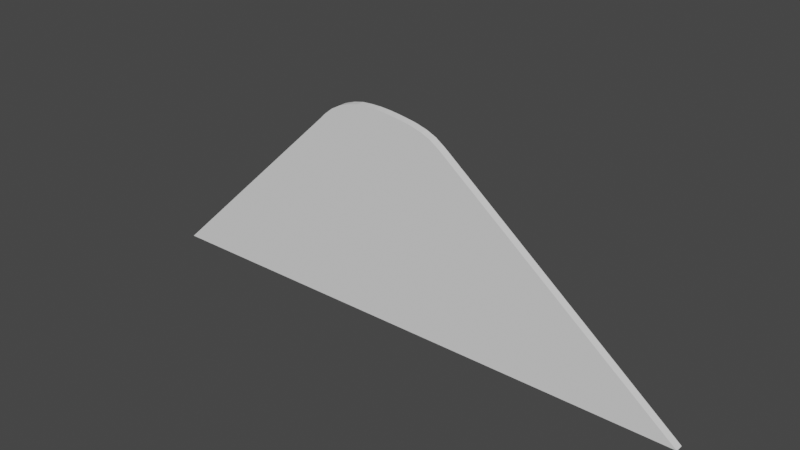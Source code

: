 # Source: hill2D.blend  (saved by Blender 3.4.6; exported with 4.5.12 LTS)
import bpy
from mathutils import Matrix  # noqa: F401  (used for matrix-valued properties, if any)

bpy.ops.wm.read_factory_settings(use_empty=True)
scene = bpy.context.scene
scene.name = 'Scene'

# ---- node groups
ng_auto_smooth = bpy.data.node_groups.new('Auto Smooth', 'GeometryNodeTree')
_s = ng_auto_smooth.interface.new_socket(name='Geometry', in_out='OUTPUT', socket_type='NodeSocketGeometry')
_s = ng_auto_smooth.interface.new_socket(name='Geometry', in_out='INPUT', socket_type='NodeSocketGeometry')
_s = ng_auto_smooth.interface.new_socket(name='Angle', in_out='INPUT', socket_type='NodeSocketFloat')
_s.subtype = 'ANGLE'
_s.min_value = 0.0
_s.max_value = 3.142
ng_auto_smooth.is_modifier = True
_N = ng_auto_smooth.nodes; _L = ng_auto_smooth.links
n0 = _N.new('NodeGroupOutput'); n0.name = 'Group Output'; n0.location = (480, -100)
n1 = _N.new('NodeGroupInput'); n1.name = 'Group Input'; n1.location = (-420, -300)
n2 = _N.new('NodeGroupInput'); n2.name = 'Group Input.001'; n2.location = (-60, -100)
n3 = _N.new('GeometryNodeSetShadeSmooth'); n3.name = 'Set Shade Smooth'; n3.location = (120, -100)
n3.domain = 'EDGE'
n4 = _N.new('GeometryNodeSetShadeSmooth'); n4.name = 'Set Shade Smooth.001'; n4.location = (300, -100)
n5 = _N.new('GeometryNodeInputMeshEdgeAngle'); n5.name = 'Edge Angle'; n5.location = (-420, -220)
n6 = _N.new('GeometryNodeInputEdgeSmooth'); n6.name = 'Is Edge Smooth'; n6.location = (-60, -160)
n7 = _N.new('GeometryNodeInputShadeSmooth'); n7.name = 'Is Face Smooth'; n7.location = (-240, -340)
n8 = _N.new('FunctionNodeBooleanMath'); n8.name = 'Boolean Math'; n8.location = (-60, -220)
n9 = _N.new('FunctionNodeCompare'); n9.name = 'Compare'; n9.location = (-240, -180)
n9.operation = 'LESS_EQUAL'
_L.new(n5.outputs[0], n9.inputs[0])
_L.new(n4.outputs[0], n0.inputs[0])
_L.new(n1.outputs[1], n9.inputs[1])
_L.new(n9.outputs[0], n8.inputs[0])
_L.new(n7.outputs[0], n8.inputs[1])
_L.new(n2.outputs[0], n3.inputs[0])
_L.new(n6.outputs[0], n3.inputs[1])
_L.new(n3.outputs[0], n4.inputs[0])
_L.new(n8.outputs[0], n3.inputs[2])
n0.is_active_output = True

# ---- world
world_world = bpy.data.worlds.new('World'); scene.world = world_world
world_world.use_nodes = True; world_world.node_tree.nodes.clear()
_N = world_world.node_tree.nodes; _L = world_world.node_tree.links
n0 = _N.new('ShaderNodeOutputWorld'); n0.name = 'World Output'; n0.location = (300, 300)
n1 = _N.new('ShaderNodeBackground'); n1.name = 'Background'; n1.location = (10, 300)
n1.inputs[0].default_value = (0.05088, 0.05088, 0.05088, 1.0)
_L.new(n1.outputs[0], n0.inputs[0])
n0.is_active_output = True
world_world.color = (0.05088, 0.05088, 0.05088)
world_world.use_sun_shadow = False
world_world.sun_shadow_jitter_overblur = 0.0

# ---- meshes
me_hillmesh = bpy.data.meshes.new('hillMesh')
me_hillmesh.from_pydata([(-6.664, 0.1, 0.0007381), (-6.485, 0.1, 0.1698), (-6.337, 0.1, 0.001513), (-6.086, 0.1, 0.00211), (-6.354, 0.1, 0.2942), (-6.227, 0.1, 0.414), (-6.086, 0.1, 0.2735), (-6.095, 0.1, 0.5383), (-5.835, 0.1, 0.002706), (-5.584, 0.1, 0.003303), (-5.835, 0.1, 0.2735), (-5.835, 0.1, 0.5247), (-5.584, 0.1, 0.2735), (-5.584, 0.1, 0.5247), (-5.969, 0.1, 0.6582), (-5.837, 0.1, 0.7824), (-5.71, 0.1, 0.9024), (-5.584, 0.1, 0.7758), (-5.614, 0.1, 0.9936), (-5.333, 0.1, 0.003899), (-5.081, 0.1, 0.004495), (-5.333, 0.1, 0.2735), (-5.333, 0.1, 0.5247), (-5.082, 0.1, 0.2735), (-5.082, 0.1, 0.5247), (-4.83, 0.1, 0.005092), (-4.579, 0.1, 0.005688), (-4.83, 0.1, 0.2735), (-4.83, 0.1, 0.5247), (-4.579, 0.1, 0.2735), (-4.579, 0.1, 0.5247), (-4.328, 0.1, 0.006285), (-4.077, 0.1, 0.006881), (-4.328, 0.1, 0.2735), (-4.328, 0.1, 0.5247), (-4.077, 0.1, 0.2735), (-4.077, 0.1, 0.5247), (-3.826, 0.1, 0.007477), (-3.575, 0.1, 0.008074), (-3.826, 0.1, 0.2735), (-3.826, 0.1, 0.5247), (-3.575, 0.1, 0.2735), (-3.575, 0.1, 0.5247), (-5.333, 0.1, 0.7758), (-5.449, 0.1, 1.149), (-5.082, 0.1, 0.7758), (-5.082, 0.1, 1.027), (-5.324, 0.1, 1.268), (-5.191, 0.1, 1.393), (-5.066, 0.1, 1.512), (-4.83, 0.1, 0.7758), (-4.83, 0.1, 1.027), (-4.579, 0.1, 0.7758), (-4.579, 0.1, 1.027), (-4.83, 0.1, 1.278), (-4.933, 0.1, 1.637), (-4.579, 0.1, 1.278), (-4.579, 0.1, 1.529), (-4.808, 0.1, 1.756), (-4.675, 0.1, 1.882), (-4.55, 0.1, 2.0), (-4.328, 0.1, 0.7758), (-4.328, 0.1, 1.027), (-4.077, 0.1, 0.7758), (-4.077, 0.1, 1.027), (-4.328, 0.1, 1.278), (-4.328, 0.1, 1.529), (-4.077, 0.1, 1.278), (-4.077, 0.1, 1.529), (-3.826, 0.1, 0.7758), (-3.826, 0.1, 1.027), (-3.575, 0.1, 0.7758), (-3.575, 0.1, 1.027), (-3.826, 0.1, 1.278), (-3.826, 0.1, 1.529), (-3.575, 0.1, 1.278), (-3.575, 0.1, 1.529), (-4.328, 0.1, 1.78), (-4.417, 0.1, 2.126), (-4.077, 0.1, 1.78), (-4.077, 0.1, 2.032), (-4.292, 0.1, 2.244), (-4.159, 0.1, 2.37), (-4.033, 0.1, 2.489), (-3.826, 0.1, 1.78), (-3.826, 0.1, 2.032), (-3.575, 0.1, 1.78), (-3.575, 0.1, 2.032), (-3.826, 0.1, 2.283), (-3.901, 0.1, 2.614), (-3.575, 0.1, 2.283), (-3.575, 0.1, 2.534), (-3.323, 0.1, 0.00867), (-3.072, 0.1, 0.009266), (-3.324, 0.1, 0.2735), (-3.324, 0.1, 0.5247), (-3.072, 0.1, 0.2735), (-3.072, 0.1, 0.5247), (-2.821, 0.1, 0.009862), (-2.57, 0.1, 0.01046), (-2.821, 0.1, 0.2735), (-2.821, 0.1, 0.5247), (-2.57, 0.1, 0.2735), (-2.57, 0.1, 0.5247), (-2.319, 0.1, 0.01105), (-2.068, 0.1, 0.01165), (-2.319, 0.1, 0.2735), (-2.319, 0.1, 0.5247), (-2.068, 0.1, 0.2735), (-2.068, 0.1, 0.5247), (-1.817, 0.1, 0.01225), (-1.565, 0.1, 0.01284), (-1.817, 0.1, 0.2735), (-1.817, 0.1, 0.5247), (-1.566, 0.1, 0.2735), (-1.566, 0.1, 0.5247), (-3.324, 0.1, 0.7758), (-3.324, 0.1, 1.027), (-3.072, 0.1, 0.7758), (-3.072, 0.1, 1.027), (-3.324, 0.1, 1.278), (-3.324, 0.1, 1.529), (-3.072, 0.1, 1.278), (-3.072, 0.1, 1.529), (-2.821, 0.1, 0.7758), (-2.821, 0.1, 1.027), (-2.57, 0.1, 0.7758), (-2.57, 0.1, 1.027), (-2.821, 0.1, 1.278), (-2.821, 0.1, 1.529), (-2.57, 0.1, 1.278), (-2.57, 0.1, 1.529), (-3.324, 0.1, 1.78), (-3.324, 0.1, 2.032), (-3.072, 0.1, 1.78), (-3.072, 0.1, 2.032), (-3.324, 0.1, 2.283), (-3.324, 0.1, 2.534), (-3.072, 0.1, 2.283), (-3.072, 0.1, 2.534), (-2.821, 0.1, 1.78), (-2.821, 0.1, 2.032), (-2.57, 0.1, 1.78), (-2.57, 0.1, 2.032), (-2.821, 0.1, 2.283), (-2.821, 0.1, 2.534), (-2.57, 0.1, 2.283), (-2.57, 0.1, 2.534), (-2.319, 0.1, 0.7758), (-2.319, 0.1, 1.027), (-2.068, 0.1, 0.7758), (-2.068, 0.1, 1.027), (-2.319, 0.1, 1.278), (-2.319, 0.1, 1.529), (-2.068, 0.1, 1.278), (-2.068, 0.1, 1.529), (-1.817, 0.1, 0.7758), (-1.817, 0.1, 1.027), (-1.566, 0.1, 0.7758), (-1.566, 0.1, 1.027), (-1.817, 0.1, 1.278), (-1.817, 0.1, 1.529), (-1.566, 0.1, 1.278), (-1.566, 0.1, 1.529), (-2.319, 0.1, 1.78), (-2.319, 0.1, 2.032), (-2.068, 0.1, 1.78), (-2.068, 0.1, 2.032), (-2.319, 0.1, 2.283), (-2.319, 0.1, 2.534), (-2.068, 0.1, 2.283), (-2.068, 0.1, 2.534), (-1.817, 0.1, 1.78), (-1.817, 0.1, 2.032), (-1.566, 0.1, 1.78), (-1.566, 0.1, 2.032), (-1.817, 0.1, 2.283), (-1.817, 0.1, 2.534), (-1.566, 0.1, 2.283), (-1.566, 0.1, 2.534), (-1.314, 0.1, 0.01344), (-1.063, 0.1, 0.01404), (-1.314, 0.1, 0.2735), (-1.314, 0.1, 0.5247), (-1.063, 0.1, 0.2735), (-1.063, 0.1, 0.5247), (-0.812, 0.1, 0.01463), (-0.5608, 0.1, 0.01523), (-0.8121, 0.1, 0.2735), (-0.8121, 0.1, 0.5247), (-0.561, 0.1, 0.2735), (-0.561, 0.1, 0.5247), (-0.3097, 0.1, 0.01583), (-0.05856, 0.1, 0.01642), (-0.3099, 0.1, 0.2735), (-0.3099, 0.1, 0.5247), (-0.05872, 0.1, 0.2735), (-0.05872, 0.1, 0.5247), (0.1926, 0.1, 0.01702), (0.4437, 0.1, 0.01762), (0.1924, 0.1, 0.2735), (0.1924, 0.1, 0.5247), (0.4436, 0.1, 0.2735), (0.4436, 0.1, 0.5247), (-1.314, 0.1, 0.7758), (-1.314, 0.1, 1.027), (-1.063, 0.1, 0.7758), (-1.063, 0.1, 1.027), (-1.314, 0.1, 1.278), (-1.314, 0.1, 1.529), (-1.063, 0.1, 1.278), (-1.063, 0.1, 1.529), (-0.8121, 0.1, 0.7758), (-0.8121, 0.1, 1.027), (-0.561, 0.1, 0.7758), (-0.561, 0.1, 1.027), (-0.8121, 0.1, 1.278), (-0.8121, 0.1, 1.529), (-0.561, 0.1, 1.278), (-0.561, 0.1, 1.529), (-1.314, 0.1, 1.78), (-1.314, 0.1, 2.032), (-1.063, 0.1, 1.78), (-1.063, 0.1, 2.032), (-1.314, 0.1, 2.283), (-1.314, 0.1, 2.534), (-1.063, 0.1, 2.283), (-1.063, 0.1, 2.534), (-0.8121, 0.1, 1.78), (-0.8121, 0.1, 2.032), (-0.561, 0.1, 1.78), (-0.561, 0.1, 2.032), (-0.8121, 0.1, 2.283), (-0.8121, 0.1, 2.534), (-0.561, 0.1, 2.283), (-0.561, 0.1, 2.534), (-0.3099, 0.1, 0.7758), (-0.3099, 0.1, 1.027), (-0.05872, 0.1, 0.7758), (-0.05872, 0.1, 1.027), (-0.3099, 0.1, 1.278), (-0.3099, 0.1, 1.529), (-0.05872, 0.1, 1.278), (-0.05872, 0.1, 1.529), (0.1924, 0.1, 0.7758), (0.1924, 0.1, 1.027), (0.4436, 0.1, 0.7758), (0.4436, 0.1, 1.027), (0.1924, 0.1, 1.278), (0.1924, 0.1, 1.529), (0.4436, 0.1, 1.278), (0.4436, 0.1, 1.529), (-0.3099, 0.1, 1.78), (-0.3099, 0.1, 2.032), (-0.05872, 0.1, 1.78), (-0.05872, 0.1, 2.032), (-0.3099, 0.1, 2.283), (-0.3099, 0.1, 2.534), (-0.05872, 0.1, 2.283), (-0.05872, 0.1, 2.534), (0.1924, 0.1, 1.78), (0.1924, 0.1, 2.032), (0.4436, 0.1, 1.78), (0.4436, 0.1, 2.032), (0.1924, 0.1, 2.283), (0.1924, 0.1, 2.534), (0.4436, 0.1, 2.283), (0.4436, 0.1, 2.534), (-6.664, -0.09999, 0.0007381), (-6.485, -0.09999, 0.1698), (-6.337, -0.09999, 0.001513), (-6.086, -0.09999, 0.00211), (-6.354, -0.09999, 0.2942), (-6.227, -0.09999, 0.414), (-6.086, -0.09999, 0.2735), (-6.095, -0.09999, 0.5383), (-5.835, -0.09999, 0.002706), (-5.584, -0.09999, 0.003303), (-5.835, -0.09999, 0.2735), (-5.835, -0.09999, 0.5247), (-5.584, -0.09999, 0.2735), (-5.584, -0.09999, 0.5247), (-5.969, -0.09999, 0.6582), (-5.837, -0.09999, 0.7824), (-5.71, -0.09999, 0.9024), (-5.584, -0.09999, 0.7758), (-5.614, -0.09999, 0.9936), (-5.333, -0.09999, 0.003899), (-5.081, -0.09999, 0.004495), (-5.333, -0.09999, 0.2735), (-5.333, -0.09999, 0.5247), (-5.082, -0.09999, 0.2735), (-5.082, -0.09999, 0.5247), (-4.83, -0.09999, 0.005092), (-4.579, -0.09999, 0.005688), (-4.83, -0.09999, 0.2735), (-4.83, -0.09999, 0.5247), (-4.579, -0.09999, 0.2735), (-4.579, -0.09999, 0.5247), (-4.328, -0.09999, 0.006285), (-4.077, -0.09999, 0.006881), (-4.328, -0.09999, 0.2735), (-4.328, -0.09999, 0.5247), (-4.077, -0.09999, 0.2735), (-4.077, -0.09999, 0.5247), (-3.826, -0.09999, 0.007477), (-3.575, -0.09999, 0.008074), (-3.826, -0.09999, 0.2735), (-3.826, -0.09999, 0.5247), (-3.575, -0.09999, 0.2735), (-3.575, -0.09999, 0.5247), (-5.333, -0.09999, 0.7758), (-5.449, -0.09999, 1.149), (-5.082, -0.09999, 0.7758), (-5.082, -0.09999, 1.027), (-5.324, -0.09999, 1.268), (-5.191, -0.09999, 1.393), (-5.066, -0.09999, 1.512), (-4.83, -0.09999, 0.7758), (-4.83, -0.09999, 1.027), (-4.579, -0.09999, 0.7758), (-4.579, -0.09999, 1.027), (-4.83, -0.09999, 1.278), (-4.933, -0.09999, 1.637), (-4.579, -0.09999, 1.278), (-4.579, -0.09999, 1.529), (-4.808, -0.09999, 1.756), (-4.675, -0.09999, 1.882), (-4.55, -0.09999, 2.0), (-4.328, -0.09999, 0.7758), (-4.328, -0.09999, 1.027), (-4.077, -0.09999, 0.7758), (-4.077, -0.09999, 1.027), (-4.328, -0.09999, 1.278), (-4.328, -0.09999, 1.529), (-4.077, -0.09999, 1.278), (-4.077, -0.09999, 1.529), (-3.826, -0.09999, 0.7758), (-3.826, -0.09999, 1.027), (-3.575, -0.09999, 0.7758), (-3.575, -0.09999, 1.027), (-3.826, -0.09999, 1.278), (-3.826, -0.09999, 1.529), (-3.575, -0.09999, 1.278), (-3.575, -0.09999, 1.529), (-4.328, -0.09999, 1.78), (-4.417, -0.09999, 2.126), (-4.077, -0.09999, 1.78), (-4.077, -0.09999, 2.032), (-4.292, -0.09999, 2.244), (-4.159, -0.09999, 2.37), (-4.033, -0.09999, 2.489), (-3.826, -0.09999, 1.78), (-3.826, -0.09999, 2.032), (-3.575, -0.09999, 1.78), (-3.575, -0.09999, 2.032), (-3.826, -0.09999, 2.283), (-3.901, -0.09999, 2.614), (-3.575, -0.09999, 2.283), (-3.575, -0.09999, 2.534), (-3.323, -0.09999, 0.00867), (-3.072, -0.09999, 0.009266), (-3.324, -0.09999, 0.2735), (-3.324, -0.09999, 0.5247), (-3.072, -0.09999, 0.2735), (-3.072, -0.09999, 0.5247), (-2.821, -0.09999, 0.009862), (-2.57, -0.09999, 0.01046), (-2.821, -0.09999, 0.2735), (-2.821, -0.09999, 0.5247), (-2.57, -0.09999, 0.2735), (-2.57, -0.09999, 0.5247), (-2.319, -0.09999, 0.01105), (-2.068, -0.09999, 0.01165), (-2.319, -0.09999, 0.2735), (-2.319, -0.09999, 0.5247), (-2.068, -0.09999, 0.2735), (-2.068, -0.09999, 0.5247), (-1.817, -0.09999, 0.01225), (-1.565, -0.09999, 0.01284), (-1.817, -0.09999, 0.2735), (-1.817, -0.09999, 0.5247), (-1.566, -0.09999, 0.2735), (-1.566, -0.09999, 0.5247), (-3.324, -0.09999, 0.7758), (-3.324, -0.09999, 1.027), (-3.072, -0.09999, 0.7758), (-3.072, -0.09999, 1.027), (-3.324, -0.09999, 1.278), (-3.324, -0.09999, 1.529), (-3.072, -0.09999, 1.278), (-3.072, -0.09999, 1.529), (-2.821, -0.09999, 0.7758), (-2.821, -0.09999, 1.027), (-2.57, -0.09999, 0.7758), (-2.57, -0.09999, 1.027), (-2.821, -0.09999, 1.278), (-2.821, -0.09999, 1.529), (-2.57, -0.09999, 1.278), (-2.57, -0.09999, 1.529), (-3.324, -0.09999, 1.78), (-3.324, -0.09999, 2.032), (-3.072, -0.09999, 1.78), (-3.072, -0.09999, 2.032), (-3.324, -0.09999, 2.283), (-3.324, -0.09999, 2.534), (-3.072, -0.09999, 2.283), (-3.072, -0.09999, 2.534), (-2.821, -0.09999, 1.78), (-2.821, -0.09999, 2.032), (-2.57, -0.09999, 1.78), (-2.57, -0.09999, 2.032), (-2.821, -0.09999, 2.283), (-2.821, -0.09999, 2.534), (-2.57, -0.09999, 2.283), (-2.57, -0.09999, 2.534), (-2.319, -0.09999, 0.7758), (-2.319, -0.09999, 1.027), (-2.068, -0.09999, 0.7758), (-2.068, -0.09999, 1.027), (-2.319, -0.09999, 1.278), (-2.319, -0.09999, 1.529), (-2.068, -0.09999, 1.278), (-2.068, -0.09999, 1.529), (-1.817, -0.09999, 0.7758), (-1.817, -0.09999, 1.027), (-1.566, -0.09999, 0.7758), (-1.566, -0.09999, 1.027), (-1.817, -0.09999, 1.278), (-1.817, -0.09999, 1.529), (-1.566, -0.09999, 1.278), (-1.566, -0.09999, 1.529), (-2.319, -0.09999, 1.78), (-2.319, -0.09999, 2.032), (-2.068, -0.09999, 1.78), (-2.068, -0.09999, 2.032), (-2.319, -0.09999, 2.283), (-2.319, -0.09999, 2.534), (-2.068, -0.09999, 2.283), (-2.068, -0.09999, 2.534), (-1.817, -0.09999, 1.78), (-1.817, -0.09999, 2.032), (-1.566, -0.09999, 1.78), (-1.566, -0.09999, 2.032), (-1.817, -0.09999, 2.283), (-1.817, -0.09999, 2.534), (-1.566, -0.09999, 2.283), (-1.566, -0.09999, 2.534), (-1.314, -0.09999, 0.01344), (-1.063, -0.09999, 0.01404), (-1.314, -0.09999, 0.2735), (-1.314, -0.09999, 0.5247), (-1.063, -0.09999, 0.2735), (-1.063, -0.09999, 0.5247), (-0.812, -0.09999, 0.01463), (-0.5608, -0.09999, 0.01523), (-0.8121, -0.09999, 0.2735), (-0.8121, -0.09999, 0.5247), (-0.561, -0.09999, 0.2735), (-0.561, -0.09999, 0.5247), (-0.3097, -0.09999, 0.01583), (-0.05856, -0.09999, 0.01642), (-0.3099, -0.09999, 0.2735), (-0.3099, -0.09999, 0.5247), (-0.05872, -0.09999, 0.2735), (-0.05872, -0.09999, 0.5247), (0.1926, -0.09999, 0.01702), (0.4437, -0.09999, 0.01762), (0.1924, -0.09999, 0.2735), (0.1924, -0.09999, 0.5247), (0.4436, -0.09999, 0.2735), (0.4436, -0.09999, 0.5247), (-1.314, -0.09999, 0.7758), (-1.314, -0.09999, 1.027), (-1.063, -0.09999, 0.7758), (-1.063, -0.09999, 1.027), (-1.314, -0.09999, 1.278), (-1.314, -0.09999, 1.529), (-1.063, -0.09999, 1.278), (-1.063, -0.09999, 1.529), (-0.8121, -0.09999, 0.7758), (-0.8121, -0.09999, 1.027), (-0.561, -0.09999, 0.7758), (-0.561, -0.09999, 1.027), (-0.8121, -0.09999, 1.278), (-0.8121, -0.09999, 1.529), (-0.561, -0.09999, 1.278), (-0.561, -0.09999, 1.529), (-1.314, -0.09999, 1.78), (-1.314, -0.09999, 2.032), (-1.063, -0.09999, 1.78), (-1.063, -0.09999, 2.032), (-1.314, -0.09999, 2.283), (-1.314, -0.09999, 2.534), (-1.063, -0.09999, 2.283), (-1.063, -0.09999, 2.534), (-0.8121, -0.09999, 1.78), (-0.8121, -0.09999, 2.032), (-0.561, -0.09999, 1.78), (-0.561, -0.09999, 2.032), (-0.8121, -0.09999, 2.283), (-0.8121, -0.09999, 2.534), (-0.561, -0.09999, 2.283), (-0.561, -0.09999, 2.534), (-0.3099, -0.09999, 0.7758), (-0.3099, -0.09999, 1.027), (-0.05872, -0.09999, 0.7758), (-0.05872, -0.09999, 1.027), (-0.3099, -0.09999, 1.278), (-0.3099, -0.09999, 1.529), (-0.05872, -0.09999, 1.278), (-0.05872, -0.09999, 1.529), (0.1924, -0.09999, 0.7758), (0.1924, -0.09999, 1.027), (0.4436, -0.09999, 0.7758), (0.4436, -0.09999, 1.027), (0.1924, -0.09999, 1.278), (0.1924, -0.09999, 1.529), (0.4436, -0.09999, 1.278), (0.4436, -0.09999, 1.529), (-0.3099, -0.09999, 1.78), (-0.3099, -0.09999, 2.032), (-0.05872, -0.09999, 1.78), (-0.05872, -0.09999, 2.032), (-0.3099, -0.09999, 2.283), (-0.3099, -0.09999, 2.534), (-0.05872, -0.09999, 2.283), (-0.05872, -0.09999, 2.534), (0.1924, -0.09999, 1.78), (0.1924, -0.09999, 2.032), (0.4436, -0.09999, 1.78), (0.4436, -0.09999, 2.032), (0.1924, -0.09999, 2.283), (0.1924, -0.09999, 2.534), (0.4436, -0.09999, 2.283), (0.4436, -0.09999, 2.534), (-3.775, 0.1, 2.733), (-3.643, 0.1, 2.858), (-3.517, 0.1, 2.977), (-3.324, 0.1, 2.785), (-3.385, 0.1, 3.102), (-3.072, 0.1, 2.785), (-3.072, 0.1, 3.036), (-3.259, 0.1, 3.221), (-3.127, 0.1, 3.346), (-3.001, 0.1, 3.465), (-2.821, 0.1, 2.785), (-2.821, 0.1, 3.036), (-2.57, 0.1, 2.785), (-2.57, 0.1, 3.036), (-2.821, 0.1, 3.287), (-2.869, 0.1, 3.59), (-2.57, 0.1, 3.287), (-2.57, 0.1, 3.538), (-2.742, 0.1, 3.71), (-2.61, 0.1, 3.834), (-2.484, 0.1, 3.954), (-2.319, 0.1, 2.785), (-2.319, 0.1, 3.036), (-2.068, 0.1, 2.785), (-2.068, 0.1, 3.036), (-2.319, 0.1, 3.287), (-2.319, 0.1, 3.538), (-2.068, 0.1, 3.287), (-2.068, 0.1, 3.538), (-1.817, 0.1, 2.785), (-1.817, 0.1, 3.036), (-1.566, 0.1, 2.785), (-1.566, 0.1, 3.036), (-1.817, 0.1, 3.287), (-1.817, 0.1, 3.538), (-1.566, 0.1, 3.287), (-1.566, 0.1, 3.538), (-2.319, 0.1, 3.789), (-2.352, 0.1, 4.079), (-2.068, 0.1, 3.789), (-2.068, 0.1, 4.041), (-2.226, 0.1, 4.198), (-2.094, 0.1, 4.323), (-1.968, 0.1, 4.442), (-1.817, 0.1, 3.789), (-1.817, 0.1, 4.041), (-1.566, 0.1, 3.789), (-1.566, 0.1, 4.041), (-1.817, 0.1, 4.292), (-1.836, 0.1, 4.567), (-1.566, 0.1, 4.292), (-1.566, 0.1, 4.543), (-1.709, 0.1, 4.686), (-1.58, 0.1, 4.818), (-1.448, 0.1, 4.927), (-1.314, 0.1, 2.785), (-1.314, 0.1, 3.036), (-1.063, 0.1, 2.785), (-1.063, 0.1, 3.036), (-1.314, 0.1, 3.287), (-1.314, 0.1, 3.538), (-1.063, 0.1, 3.287), (-1.063, 0.1, 3.538), (-0.8121, 0.1, 2.785), (-0.8121, 0.1, 3.036), (-0.561, 0.1, 2.785), (-0.561, 0.1, 3.036), (-0.8121, 0.1, 3.287), (-0.8121, 0.1, 3.538), (-0.561, 0.1, 3.287), (-0.561, 0.1, 3.538), (-1.314, 0.1, 3.789), (-1.314, 0.1, 4.041), (-1.063, 0.1, 3.789), (-1.063, 0.1, 4.041), (-1.314, 0.1, 4.292), (-1.314, 0.1, 4.543), (-1.063, 0.1, 4.292), (-1.063, 0.1, 4.543), (-0.8121, 0.1, 3.789), (-0.8121, 0.1, 4.041), (-0.561, 0.1, 3.789), (-0.561, 0.1, 4.041), (-0.8121, 0.1, 4.292), (-0.8121, 0.1, 4.543), (-0.561, 0.1, 4.292), (-0.561, 0.1, 4.543), (-0.3099, 0.1, 2.785), (-0.3099, 0.1, 3.036), (-0.05872, 0.1, 2.785), (-0.05872, 0.1, 3.036), (-0.3099, 0.1, 3.287), (-0.3099, 0.1, 3.538), (-0.05872, 0.1, 3.287), (-0.05872, 0.1, 3.538), (0.1924, 0.1, 2.785), (0.1924, 0.1, 3.036), (0.4436, 0.1, 2.785), (0.4436, 0.1, 3.036), (0.1924, 0.1, 3.287), (0.1924, 0.1, 3.538), (0.4436, 0.1, 3.287), (0.4436, 0.1, 3.538), (-0.3099, 0.1, 3.789), (-0.3099, 0.1, 4.041), (-0.05872, 0.1, 3.789), (-0.05872, 0.1, 4.041), (-0.3099, 0.1, 4.292), (-0.3099, 0.1, 4.543), (-0.05872, 0.1, 4.292), (-0.05872, 0.1, 4.543), (0.1924, 0.1, 3.789), (0.1924, 0.1, 4.041), (0.4436, 0.1, 3.789), (0.4436, 0.1, 4.041), (0.1924, 0.1, 4.292), (0.1924, 0.1, 4.543), (0.4436, 0.1, 4.292), (0.4436, 0.1, 4.543), (-1.314, 0.1, 4.794), (-1.342, 0.1, 5.011), (-1.063, 0.1, 4.794), (-1.099, 0.1, 5.147), (-0.9736, 0.1, 5.193), (-0.8121, 0.1, 4.794), (-0.8121, 0.1, 5.045), (-0.561, 0.1, 4.794), (-0.561, 0.1, 5.045), (-0.8242, 0.1, 5.244), (-0.5716, 0.1, 5.3), (-0.3099, 0.1, 4.794), (-0.3099, 0.1, 5.045), (-0.05872, 0.1, 4.794), (-0.05872, 0.1, 5.045), (-0.3116, 0.1, 5.316), (-0.05575, 0.1, 5.317), (0.1924, 0.1, 4.794), (0.1924, 0.1, 5.045), (0.4436, 0.1, 4.794), (0.4436, 0.1, 5.045), (0.1984, 0.1, 5.3), (0.4502, 0.1, 5.271), (-3.775, -0.09999, 2.733), (-3.643, -0.09999, 2.858), (-3.517, -0.09999, 2.977), (-3.324, -0.09999, 2.785), (-3.385, -0.09999, 3.102), (-3.072, -0.09999, 2.785), (-3.072, -0.09999, 3.036), (-3.259, -0.09999, 3.221), (-3.127, -0.09999, 3.346), (-3.001, -0.09999, 3.465), (-2.821, -0.09999, 2.785), (-2.821, -0.09999, 3.036), (-2.57, -0.09999, 2.785), (-2.57, -0.09999, 3.036), (-2.821, -0.09999, 3.287), (-2.869, -0.09999, 3.59), (-2.57, -0.09999, 3.287), (-2.57, -0.09999, 3.538), (-2.742, -0.09999, 3.71), (-2.61, -0.09999, 3.834), (-2.484, -0.09999, 3.954), (-2.319, -0.09999, 2.785), (-2.319, -0.09999, 3.036), (-2.068, -0.09999, 2.785), (-2.068, -0.09999, 3.036), (-2.319, -0.09999, 3.287), (-2.319, -0.09999, 3.538), (-2.068, -0.09999, 3.287), (-2.068, -0.09999, 3.538), (-1.817, -0.09999, 2.785), (-1.817, -0.09999, 3.036), (-1.566, -0.09999, 2.785), (-1.566, -0.09999, 3.036), (-1.817, -0.09999, 3.287), (-1.817, -0.09999, 3.538), (-1.566, -0.09999, 3.287), (-1.566, -0.09999, 3.538), (-2.319, -0.09999, 3.789), (-2.352, -0.09999, 4.079), (-2.068, -0.09999, 3.789), (-2.068, -0.09999, 4.041), (-2.226, -0.09999, 4.198), (-2.094, -0.09999, 4.323), (-1.968, -0.09999, 4.442), (-1.817, -0.09999, 3.789), (-1.817, -0.09999, 4.041), (-1.566, -0.09999, 3.789), (-1.566, -0.09999, 4.041), (-1.817, -0.09999, 4.292), (-1.836, -0.09999, 4.567), (-1.566, -0.09999, 4.292), (-1.566, -0.09999, 4.543), (-1.709, -0.09999, 4.686), (-1.58, -0.09999, 4.818), (-1.448, -0.09999, 4.927), (-1.314, -0.09999, 2.785), (-1.314, -0.09999, 3.036), (-1.063, -0.09999, 2.785), (-1.063, -0.09999, 3.036), (-1.314, -0.09999, 3.287), (-1.314, -0.09999, 3.538), (-1.063, -0.09999, 3.287), (-1.063, -0.09999, 3.538), (-0.8121, -0.09999, 2.785), (-0.8121, -0.09999, 3.036), (-0.561, -0.09999, 2.785), (-0.561, -0.09999, 3.036), (-0.8121, -0.09999, 3.287), (-0.8121, -0.09999, 3.538), (-0.561, -0.09999, 3.287), (-0.561, -0.09999, 3.538), (-1.314, -0.09999, 3.789), (-1.314, -0.09999, 4.041), (-1.063, -0.09999, 3.789), (-1.063, -0.09999, 4.041), (-1.314, -0.09999, 4.292), (-1.314, -0.09999, 4.543), (-1.063, -0.09999, 4.292), (-1.063, -0.09999, 4.543), (-0.8121, -0.09999, 3.789), (-0.8121, -0.09999, 4.041), (-0.561, -0.09999, 3.789), (-0.561, -0.09999, 4.041), (-0.8121, -0.09999, 4.292), (-0.8121, -0.09999, 4.543), (-0.561, -0.09999, 4.292), (-0.561, -0.09999, 4.543), (-0.3099, -0.09999, 2.785), (-0.3099, -0.09999, 3.036), (-0.05872, -0.09999, 2.785), (-0.05872, -0.09999, 3.036), (-0.3099, -0.09999, 3.287), (-0.3099, -0.09999, 3.538), (-0.05872, -0.09999, 3.287), (-0.05872, -0.09999, 3.538), (0.1924, -0.09999, 2.785), (0.1924, -0.09999, 3.036), (0.4436, -0.09999, 2.785), (0.4436, -0.09999, 3.036), (0.1924, -0.09999, 3.287), (0.1924, -0.09999, 3.538), (0.4436, -0.09999, 3.287), (0.4436, -0.09999, 3.538), (-0.3099, -0.09999, 3.789), (-0.3099, -0.09999, 4.041), (-0.05872, -0.09999, 3.789), (-0.05872, -0.09999, 4.041), (-0.3099, -0.09999, 4.292), (-0.3099, -0.09999, 4.543), (-0.05872, -0.09999, 4.292), (-0.05872, -0.09999, 4.543), (0.1924, -0.09999, 3.789), (0.1924, -0.09999, 4.041), (0.4436, -0.09999, 3.789), (0.4436, -0.09999, 4.041), (0.1924, -0.09999, 4.292), (0.1924, -0.09999, 4.543), (0.4436, -0.09999, 4.292), (0.4436, -0.09999, 4.543), (-1.314, -0.09999, 4.794), (-1.342, -0.09999, 5.011), (-1.063, -0.09999, 4.794), (-1.099, -0.09999, 5.147), (-0.9736, -0.09999, 5.193), (-0.8121, -0.09999, 4.794), (-0.8121, -0.09999, 5.045), (-0.561, -0.09999, 4.794), (-0.561, -0.09999, 5.045), (-0.8242, -0.09999, 5.244), (-0.5716, -0.09999, 5.3), (-0.3099, -0.09999, 4.794), (-0.3099, -0.09999, 5.045), (-0.05872, -0.09999, 4.794), (-0.05872, -0.09999, 5.045), (-0.3116, -0.09999, 5.316), (-0.05575, -0.09999, 5.317), (0.1924, -0.09999, 4.794), (0.1924, -0.09999, 5.045), (0.4436, -0.09999, 4.794), (0.4436, -0.09999, 5.045), (0.1984, -0.09999, 5.3), (0.4502, -0.09999, 5.271), (0.6949, 0.1, 0.01821), (0.946, 0.1, 0.01881), (0.6947, 0.1, 0.2735), (0.6947, 0.1, 0.5247), (0.9459, 0.1, 0.2735), (0.9459, 0.1, 0.5247), (1.197, 0.1, 0.0194), (1.448, 0.1, 0.02), (1.197, 0.1, 0.2735), (1.197, 0.1, 0.5247), (1.448, 0.1, 0.2735), (1.448, 0.1, 0.5247), (1.699, 0.1, 0.0206), (1.951, 0.1, 0.02119), (1.699, 0.1, 0.2735), (1.699, 0.1, 0.5247), (1.95, 0.1, 0.2735), (1.95, 0.1, 0.5247), (2.202, 0.1, 0.02179), (2.453, 0.1, 0.02239), (2.202, 0.1, 0.2735), (2.202, 0.1, 0.5247), (2.453, 0.1, 0.2735), (2.453, 0.1, 0.5247), (0.6947, 0.1, 0.7758), (0.6947, 0.1, 1.027), (0.9459, 0.1, 0.7758), (0.9459, 0.1, 1.027), (0.6947, 0.1, 1.278), (0.6947, 0.1, 1.529), (0.9459, 0.1, 1.278), (0.9459, 0.1, 1.529), (1.197, 0.1, 0.7758), (1.197, 0.1, 1.027), (1.448, 0.1, 0.7758), (1.448, 0.1, 1.027), (1.197, 0.1, 1.278), (1.197, 0.1, 1.529), (1.448, 0.1, 1.278), (1.448, 0.1, 1.529), (0.6947, 0.1, 1.78), (0.6947, 0.1, 2.032), (0.9459, 0.1, 1.78), (0.9459, 0.1, 2.032), (0.6947, 0.1, 2.283), (0.6947, 0.1, 2.534), (0.9459, 0.1, 2.283), (0.9459, 0.1, 2.534), (1.197, 0.1, 1.78), (1.197, 0.1, 2.032), (1.448, 0.1, 1.78), (1.448, 0.1, 2.032), (1.197, 0.1, 2.283), (1.197, 0.1, 2.534), (1.448, 0.1, 2.283), (1.448, 0.1, 2.534), (1.699, 0.1, 0.7758), (1.699, 0.1, 1.027), (1.95, 0.1, 0.7758), (1.95, 0.1, 1.027), (1.699, 0.1, 1.278), (1.699, 0.1, 1.529), (1.95, 0.1, 1.278), (1.95, 0.1, 1.529), (2.202, 0.1, 0.7758), (2.202, 0.1, 1.027), (2.453, 0.1, 0.7758), (2.453, 0.1, 1.027), (2.202, 0.1, 1.278), (2.202, 0.1, 1.529), (2.453, 0.1, 1.278), (2.453, 0.1, 1.529), (1.699, 0.1, 1.78), (1.699, 0.1, 2.032), (1.95, 0.1, 1.78), (1.95, 0.1, 2.032), (1.699, 0.1, 2.283), (1.699, 0.1, 2.534), (1.95, 0.1, 2.283), (1.95, 0.1, 2.534), (2.202, 0.1, 1.78), (2.202, 0.1, 2.032), (2.453, 0.1, 1.78), (2.453, 0.1, 2.032), (2.202, 0.1, 2.283), (2.202, 0.1, 2.534), (2.453, 0.1, 2.283), (2.453, 0.1, 2.534), (2.704, 0.1, 0.02298), (2.955, 0.1, 0.02358), (2.704, 0.1, 0.2735), (2.704, 0.1, 0.5247), (2.955, 0.1, 0.2735), (2.955, 0.1, 0.5247), (3.206, 0.1, 0.02418), (3.457, 0.1, 0.02477), (3.206, 0.1, 0.2735), (3.206, 0.1, 0.5247), (3.457, 0.1, 0.2735), (3.457, 0.1, 0.5247), (3.709, 0.1, 0.02537), (3.96, 0.1, 0.02596), (3.708, 0.1, 0.2735), (3.708, 0.1, 0.5247), (3.96, 0.1, 0.2735), (3.96, 0.1, 0.5247), (4.211, 0.1, 0.02656), (4.462, 0.1, 0.02716), (4.211, 0.1, 0.2735), (4.211, 0.1, 0.5247), (4.462, 0.1, 0.2735), (4.462, 0.1, 0.5247), (2.704, 0.1, 0.7758), (2.704, 0.1, 1.027), (2.955, 0.1, 0.7758), (2.955, 0.1, 1.027), (2.704, 0.1, 1.278), (2.704, 0.1, 1.529), (2.955, 0.1, 1.278), (2.955, 0.1, 1.529), (3.206, 0.1, 0.7758), (3.206, 0.1, 1.027), (3.457, 0.1, 0.7758), (3.457, 0.1, 1.027), (3.206, 0.1, 1.278), (3.206, 0.1, 1.529), (3.457, 0.1, 1.278), (3.457, 0.1, 1.529), (2.704, 0.1, 1.78), (2.704, 0.1, 2.032), (2.955, 0.1, 1.78), (2.955, 0.1, 2.032), (2.704, 0.1, 2.283), (2.704, 0.1, 2.534), (2.955, 0.1, 2.283), (2.955, 0.1, 2.534), (3.206, 0.1, 1.78), (3.206, 0.1, 2.032), (3.457, 0.1, 1.78), (3.457, 0.1, 2.032), (3.206, 0.1, 2.283), (3.206, 0.1, 2.534), (3.457, 0.1, 2.283), (3.457, 0.1, 2.534), (3.708, 0.1, 0.7758), (3.708, 0.1, 1.027), (3.96, 0.1, 0.7758), (3.96, 0.1, 1.027), (3.708, 0.1, 1.278), (3.708, 0.1, 1.529), (3.96, 0.1, 1.278), (3.96, 0.1, 1.529), (4.211, 0.1, 0.7758), (4.211, 0.1, 1.027), (4.462, 0.1, 0.7758), (4.462, 0.1, 1.027), (4.211, 0.1, 1.278), (4.211, 0.1, 1.529), (4.462, 0.1, 1.278), (4.462, 0.1, 1.529), (3.708, 0.1, 1.78), (3.708, 0.1, 2.032), (3.96, 0.1, 1.78), (3.96, 0.1, 2.032), (3.708, 0.1, 2.283), (3.708, 0.1, 2.534), (3.96, 0.1, 2.283), (3.96, 0.1, 2.534), (4.211, 0.1, 1.78), (4.211, 0.1, 2.032), (4.462, 0.1, 1.78), (4.462, 0.1, 2.032), (4.211, 0.1, 2.283), (4.211, 0.1, 2.534), (4.462, 0.1, 2.283), (4.527, 0.1, 2.62), (4.713, 0.1, 0.02775), (4.964, 0.1, 0.02835), (4.713, 0.1, 0.2735), (4.713, 0.1, 0.5247), (4.964, 0.1, 0.2735), (4.964, 0.1, 0.5247), (5.215, 0.1, 0.02895), (5.467, 0.1, 0.02954), (5.215, 0.1, 0.2735), (5.215, 0.1, 0.5247), (5.466, 0.1, 0.2735), (5.466, 0.1, 0.5247), (5.718, 0.1, 0.03014), (5.969, 0.1, 0.03074), (5.718, 0.1, 0.2735), (5.718, 0.1, 0.5247), (5.969, 0.1, 0.2735), (5.969, 0.1, 0.5247), (6.22, 0.1, 0.03133), (6.471, 0.1, 0.03193), (6.22, 0.1, 0.2735), (6.22, 0.1, 0.5247), (6.471, 0.1, 0.2735), (6.471, 0.1, 0.5247), (4.713, 0.1, 0.7758), (4.713, 0.1, 1.027), (4.964, 0.1, 0.7758), (4.964, 0.1, 1.027), (4.713, 0.1, 1.278), (4.713, 0.1, 1.529), (4.964, 0.1, 1.278), (4.964, 0.1, 1.529), (5.215, 0.1, 0.7758), (5.215, 0.1, 1.027), (5.466, 0.1, 0.7758), (5.466, 0.1, 1.027), (5.215, 0.1, 1.278), (5.215, 0.1, 1.529), (5.466, 0.1, 1.278), (5.466, 0.1, 1.529), (4.713, 0.1, 1.78), (4.713, 0.1, 2.032), (4.964, 0.1, 1.78), (4.964, 0.1, 2.032), (4.807, 0.1, 2.399), (4.683, 0.1, 2.497), (4.993, 0.1, 2.252), (5.215, 0.1, 1.78), (5.23, 0.1, 2.065), (5.51, 0.1, 1.844), (5.383, 0.1, 1.945), (5.101, 0.1, 2.167), (5.718, 0.1, 0.7758), (5.718, 0.1, 1.027), (5.969, 0.1, 0.7758), (5.969, 0.1, 1.027), (5.718, 0.1, 1.278), (5.79, 0.1, 1.623), (6.07, 0.1, 1.402), (5.947, 0.1, 1.499), (6.22, 0.1, 0.7758), (6.22, 0.1, 1.027), (6.471, 0.1, 0.7758), (6.493, 0.1, 1.068), (6.252, 0.1, 1.259), (6.364, 0.1, 1.17), (5.665, 0.1, 1.722), (6.722, 0.1, 0.03252), (6.973, 0.1, 0.03312), (6.722, 0.1, 0.2735), (6.722, 0.1, 0.5247), (6.973, 0.1, 0.2735), (7.053, 0.1, 0.6263), (7.225, 0.1, 0.03372), (7.476, 0.1, 0.03431), (7.333, 0.1, 0.4053), (7.21, 0.1, 0.502), (7.511, 0.1, 0.265), (7.802, 0.1, 0.03509), (7.628, 0.1, 0.1726), (6.773, 0.1, 0.8472), (6.646, 0.1, 0.9472), (6.928, 0.1, 0.7246), (0.6949, -0.09999, 0.01821), (0.946, -0.09999, 0.01881), (0.6947, -0.09999, 0.2735), (0.6947, -0.09999, 0.5247), (0.9459, -0.09999, 0.2735), (0.9459, -0.09999, 0.5247), (1.197, -0.09999, 0.0194), (1.448, -0.09999, 0.02), (1.197, -0.09999, 0.2735), (1.197, -0.09999, 0.5247), (1.448, -0.09999, 0.2735), (1.448, -0.09999, 0.5247), (1.699, -0.09999, 0.0206), (1.951, -0.09999, 0.02119), (1.699, -0.09999, 0.2735), (1.699, -0.09999, 0.5247), (1.95, -0.09999, 0.2735), (1.95, -0.09999, 0.5247), (2.202, -0.09999, 0.02179), (2.453, -0.09999, 0.02239), (2.202, -0.09999, 0.2735), (2.202, -0.09999, 0.5247), (2.453, -0.09999, 0.2735), (2.453, -0.09999, 0.5247), (0.6947, -0.09999, 0.7758), (0.6947, -0.09999, 1.027), (0.9459, -0.09999, 0.7758), (0.9459, -0.09999, 1.027), (0.6947, -0.09999, 1.278), (0.6947, -0.09999, 1.529), (0.9459, -0.09999, 1.278), (0.9459, -0.09999, 1.529), (1.197, -0.09999, 0.7758), (1.197, -0.09999, 1.027), (1.448, -0.09999, 0.7758), (1.448, -0.09999, 1.027), (1.197, -0.09999, 1.278), (1.197, -0.09999, 1.529), (1.448, -0.09999, 1.278), (1.448, -0.09999, 1.529), (0.6947, -0.09999, 1.78), (0.6947, -0.09999, 2.032), (0.9459, -0.09999, 1.78), (0.9459, -0.09999, 2.032), (0.6947, -0.09999, 2.283), (0.6947, -0.09999, 2.534), (0.9459, -0.09999, 2.283), (0.9459, -0.09999, 2.534), (1.197, -0.09999, 1.78), (1.197, -0.09999, 2.032), (1.448, -0.09999, 1.78), (1.448, -0.09999, 2.032), (1.197, -0.09999, 2.283), (1.197, -0.09999, 2.534), (1.448, -0.09999, 2.283), (1.448, -0.09999, 2.534), (1.699, -0.09999, 0.7758), (1.699, -0.09999, 1.027), (1.95, -0.09999, 0.7758), (1.95, -0.09999, 1.027), (1.699, -0.09999, 1.278), (1.699, -0.09999, 1.529), (1.95, -0.09999, 1.278), (1.95, -0.09999, 1.529), (2.202, -0.09999, 0.7758), (2.202, -0.09999, 1.027), (2.453, -0.09999, 0.7758), (2.453, -0.09999, 1.027), (2.202, -0.09999, 1.278), (2.202, -0.09999, 1.529), (2.453, -0.09999, 1.278), (2.453, -0.09999, 1.529), (1.699, -0.09999, 1.78), (1.699, -0.09999, 2.032), (1.95, -0.09999, 1.78), (1.95, -0.09999, 2.032), (1.699, -0.09999, 2.283), (1.699, -0.09999, 2.534), (1.95, -0.09999, 2.283), (1.95, -0.09999, 2.534), (2.202, -0.09999, 1.78), (2.202, -0.09999, 2.032), (2.453, -0.09999, 1.78), (2.453, -0.09999, 2.032), (2.202, -0.09999, 2.283), (2.202, -0.09999, 2.534), (2.453, -0.09999, 2.283), (2.453, -0.09999, 2.534), (2.704, -0.09999, 0.02298), (2.955, -0.09999, 0.02358), (2.704, -0.09999, 0.2735), (2.704, -0.09999, 0.5247), (2.955, -0.09999, 0.2735), (2.955, -0.09999, 0.5247), (3.206, -0.09999, 0.02418), (3.457, -0.09999, 0.02477), (3.206, -0.09999, 0.2735), (3.206, -0.09999, 0.5247), (3.457, -0.09999, 0.2735), (3.457, -0.09999, 0.5247), (3.709, -0.09999, 0.02537), (3.96, -0.09999, 0.02596), (3.708, -0.09999, 0.2735), (3.708, -0.09999, 0.5247), (3.96, -0.09999, 0.2735), (3.96, -0.09999, 0.5247), (4.211, -0.09999, 0.02656), (4.462, -0.09999, 0.02716), (4.211, -0.09999, 0.2735), (4.211, -0.09999, 0.5247), (4.462, -0.09999, 0.2735), (4.462, -0.09999, 0.5247), (2.704, -0.09999, 0.7758), (2.704, -0.09999, 1.027), (2.955, -0.09999, 0.7758), (2.955, -0.09999, 1.027), (2.704, -0.09999, 1.278), (2.704, -0.09999, 1.529), (2.955, -0.09999, 1.278), (2.955, -0.09999, 1.529), (3.206, -0.09999, 0.7758), (3.206, -0.09999, 1.027), (3.457, -0.09999, 0.7758), (3.457, -0.09999, 1.027), (3.206, -0.09999, 1.278), (3.206, -0.09999, 1.529), (3.457, -0.09999, 1.278), (3.457, -0.09999, 1.529), (2.704, -0.09999, 1.78), (2.704, -0.09999, 2.032), (2.955, -0.09999, 1.78), (2.955, -0.09999, 2.032), (2.704, -0.09999, 2.283), (2.704, -0.09999, 2.534), (2.955, -0.09999, 2.283), (2.955, -0.09999, 2.534), (3.206, -0.09999, 1.78), (3.206, -0.09999, 2.032), (3.457, -0.09999, 1.78), (3.457, -0.09999, 2.032), (3.206, -0.09999, 2.283), (3.206, -0.09999, 2.534), (3.457, -0.09999, 2.283), (3.457, -0.09999, 2.534), (3.708, -0.09999, 0.7758), (3.708, -0.09999, 1.027), (3.96, -0.09999, 0.7758), (3.96, -0.09999, 1.027), (3.708, -0.09999, 1.278), (3.708, -0.09999, 1.529), (3.96, -0.09999, 1.278), (3.96, -0.09999, 1.529), (4.211, -0.09999, 0.7758), (4.211, -0.09999, 1.027), (4.462, -0.09999, 0.7758), (4.462, -0.09999, 1.027), (4.211, -0.09999, 1.278), (4.211, -0.09999, 1.529), (4.462, -0.09999, 1.278), (4.462, -0.09999, 1.529), (3.708, -0.09999, 1.78), (3.708, -0.09999, 2.032), (3.96, -0.09999, 1.78), (3.96, -0.09999, 2.032), (3.708, -0.09999, 2.283), (3.708, -0.09999, 2.534), (3.96, -0.09999, 2.283), (3.96, -0.09999, 2.534), (4.211, -0.09999, 1.78), (4.211, -0.09999, 2.032), (4.462, -0.09999, 1.78), (4.462, -0.09999, 2.032), (4.211, -0.09999, 2.283), (4.211, -0.09999, 2.534), (4.462, -0.09999, 2.283), (4.527, -0.09999, 2.62), (4.713, -0.09999, 0.02775), (4.964, -0.09999, 0.02835), (4.713, -0.09999, 0.2735), (4.713, -0.09999, 0.5247), (4.964, -0.09999, 0.2735), (4.964, -0.09999, 0.5247), (5.215, -0.09999, 0.02895), (5.467, -0.09999, 0.02954), (5.215, -0.09999, 0.2735), (5.215, -0.09999, 0.5247), (5.466, -0.09999, 0.2735), (5.466, -0.09999, 0.5247), (5.718, -0.09999, 0.03014), (5.969, -0.09999, 0.03074), (5.718, -0.09999, 0.2735), (5.718, -0.09999, 0.5247), (5.969, -0.09999, 0.2735), (5.969, -0.09999, 0.5247), (6.22, -0.09999, 0.03133), (6.471, -0.09999, 0.03193), (6.22, -0.09999, 0.2735), (6.22, -0.09999, 0.5247), (6.471, -0.09999, 0.2735), (6.471, -0.09999, 0.5247), (4.713, -0.09999, 0.7758), (4.713, -0.09999, 1.027), (4.964, -0.09999, 0.7758), (4.964, -0.09999, 1.027), (4.713, -0.09999, 1.278), (4.713, -0.09999, 1.529), (4.964, -0.09999, 1.278), (4.964, -0.09999, 1.529), (5.215, -0.09999, 0.7758), (5.215, -0.09999, 1.027), (5.466, -0.09999, 0.7758), (5.466, -0.09999, 1.027), (5.215, -0.09999, 1.278), (5.215, -0.09999, 1.529), (5.466, -0.09999, 1.278), (5.466, -0.09999, 1.529), (4.713, -0.09999, 1.78), (4.713, -0.09999, 2.032), (4.964, -0.09999, 1.78), (4.964, -0.09999, 2.032), (4.807, -0.09999, 2.399), (4.683, -0.09999, 2.497), (4.993, -0.09999, 2.252), (5.215, -0.09999, 1.78), (5.23, -0.09999, 2.065), (5.51, -0.09999, 1.844), (5.383, -0.09999, 1.945), (5.101, -0.09999, 2.167), (5.718, -0.09999, 0.7758), (5.718, -0.09999, 1.027), (5.969, -0.09999, 0.7758), (5.969, -0.09999, 1.027), (5.718, -0.09999, 1.278), (5.79, -0.09999, 1.623), (6.07, -0.09999, 1.402), (5.947, -0.09999, 1.499), (6.22, -0.09999, 0.7758), (6.22, -0.09999, 1.027), (6.471, -0.09999, 0.7758), (6.493, -0.09999, 1.068), (6.252, -0.09999, 1.259), (6.364, -0.09999, 1.17), (5.665, -0.09999, 1.722), (6.722, -0.09999, 0.03252), (6.973, -0.09999, 0.03312), (6.722, -0.09999, 0.2735), (6.722, -0.09999, 0.5247), (6.973, -0.09999, 0.2735), (7.053, -0.09999, 0.6263), (7.225, -0.09999, 0.03372), (7.476, -0.09999, 0.03431), (7.333, -0.09999, 0.4053), (7.21, -0.09999, 0.502), (7.511, -0.09999, 0.265), (7.802, -0.09999, 0.03509), (7.628, -0.09999, 0.1726), (6.773, -0.09999, 0.8472), (6.646, -0.09999, 0.9472), (6.928, -0.09999, 0.7246), (0.6947, 0.1, 2.785), (0.6947, 0.1, 3.036), (0.9459, 0.1, 2.785), (0.9459, 0.1, 3.036), (0.6947, 0.1, 3.287), (0.6947, 0.1, 3.538), (0.9459, 0.1, 3.287), (0.9459, 0.1, 3.538), (1.197, 0.1, 2.785), (1.197, 0.1, 3.036), (1.448, 0.1, 2.785), (1.448, 0.1, 3.036), (1.197, 0.1, 3.287), (1.197, 0.1, 3.538), (1.448, 0.1, 3.287), (1.448, 0.1, 3.538), (0.6947, 0.1, 3.789), (0.6947, 0.1, 4.041), (0.9459, 0.1, 3.789), (0.9459, 0.1, 4.041), (0.6947, 0.1, 4.292), (0.6947, 0.1, 4.543), (0.9459, 0.1, 4.292), (0.9459, 0.1, 4.543), (1.197, 0.1, 3.789), (1.197, 0.1, 4.041), (1.448, 0.1, 3.789), (1.448, 0.1, 4.041), (1.197, 0.1, 4.292), (1.197, 0.1, 4.543), (1.448, 0.1, 4.292), (1.448, 0.1, 4.543), (1.699, 0.1, 2.785), (1.699, 0.1, 3.036), (1.95, 0.1, 2.785), (1.95, 0.1, 3.036), (1.699, 0.1, 3.287), (1.699, 0.1, 3.538), (1.95, 0.1, 3.287), (1.95, 0.1, 3.538), (2.202, 0.1, 2.785), (2.202, 0.1, 3.036), (2.453, 0.1, 2.785), (2.453, 0.1, 3.036), (2.202, 0.1, 3.287), (2.202, 0.1, 3.538), (2.453, 0.1, 3.287), (2.453, 0.1, 3.538), (1.699, 0.1, 3.789), (1.699, 0.1, 4.041), (1.95, 0.1, 3.789), (1.95, 0.1, 4.041), (1.699, 0.1, 4.292), (1.699, 0.1, 4.543), (1.95, 0.1, 4.292), (2.001, 0.1, 4.614), (2.202, 0.1, 3.789), (2.202, 0.1, 4.041), (2.453, 0.1, 3.789), (2.561, 0.1, 4.172), (2.281, 0.1, 4.393), (2.156, 0.1, 4.491), (2.438, 0.1, 4.269), (0.6947, 0.1, 4.794), (0.6947, 0.1, 5.045), (0.9459, 0.1, 4.794), (0.9856, 0.1, 5.176), (0.6999, 0.1, 5.232), (0.8855, 0.1, 5.2), (1.197, 0.1, 4.794), (1.228, 0.1, 5.109), (1.448, 0.1, 4.794), (1.472, 0.1, 5.003), (1.716, 0.1, 4.838), (1.582, 0.1, 4.927), (1.874, 0.1, 4.714), (2.704, 0.1, 2.785), (2.704, 0.1, 3.036), (2.955, 0.1, 2.785), (2.955, 0.1, 3.036), (2.704, 0.1, 3.287), (2.704, 0.1, 3.538), (2.955, 0.1, 3.287), (2.955, 0.1, 3.538), (3.206, 0.1, 2.785), (3.206, 0.1, 3.036), (3.457, 0.1, 2.785), (3.457, 0.1, 3.036), (3.206, 0.1, 3.287), (3.264, 0.1, 3.617), (3.544, 0.1, 3.396), (3.42, 0.1, 3.494), (2.704, 0.1, 3.789), (2.739, 0.1, 4.031), (2.984, 0.1, 3.838), (2.856, 0.1, 3.939), (3.138, 0.1, 3.716), (3.708, 0.1, 2.785), (3.708, 0.1, 3.036), (3.96, 0.1, 2.785), (3.967, 0.1, 3.062), (3.734, 0.1, 3.246), (3.837, 0.1, 3.164), (4.247, 0.1, 2.841), (4.119, 0.1, 2.942), (4.401, 0.1, 2.719), (0.6947, -0.09999, 2.785), (0.6947, -0.09999, 3.036), (0.9459, -0.09999, 2.785), (0.9459, -0.09999, 3.036), (0.6947, -0.09999, 3.287), (0.6947, -0.09999, 3.538), (0.9459, -0.09999, 3.287), (0.9459, -0.09999, 3.538), (1.197, -0.09999, 2.785), (1.197, -0.09999, 3.036), (1.448, -0.09999, 2.785), (1.448, -0.09999, 3.036), (1.197, -0.09999, 3.287), (1.197, -0.09999, 3.538), (1.448, -0.09999, 3.287), (1.448, -0.09999, 3.538), (0.6947, -0.09999, 3.789), (0.6947, -0.09999, 4.041), (0.9459, -0.09999, 3.789), (0.9459, -0.09999, 4.041), (0.6947, -0.09999, 4.292), (0.6947, -0.09999, 4.543), (0.9459, -0.09999, 4.292), (0.9459, -0.09999, 4.543), (1.197, -0.09999, 3.789), (1.197, -0.09999, 4.041), (1.448, -0.09999, 3.789), (1.448, -0.09999, 4.041), (1.197, -0.09999, 4.292), (1.197, -0.09999, 4.543), (1.448, -0.09999, 4.292), (1.448, -0.09999, 4.543), (1.699, -0.09999, 2.785), (1.699, -0.09999, 3.036), (1.95, -0.09999, 2.785), (1.95, -0.09999, 3.036), (1.699, -0.09999, 3.287), (1.699, -0.09999, 3.538), (1.95, -0.09999, 3.287), (1.95, -0.09999, 3.538), (2.202, -0.09999, 2.785), (2.202, -0.09999, 3.036), (2.453, -0.09999, 2.785), (2.453, -0.09999, 3.036), (2.202, -0.09999, 3.287), (2.202, -0.09999, 3.538), (2.453, -0.09999, 3.287), (2.453, -0.09999, 3.538), (1.699, -0.09999, 3.789), (1.699, -0.09999, 4.041), (1.95, -0.09999, 3.789), (1.95, -0.09999, 4.041), (1.699, -0.09999, 4.292), (1.699, -0.09999, 4.543), (1.95, -0.09999, 4.292), (2.001, -0.09999, 4.614), (2.202, -0.09999, 3.789), (2.202, -0.09999, 4.041), (2.453, -0.09999, 3.789), (2.561, -0.09999, 4.172), (2.281, -0.09999, 4.393), (2.156, -0.09999, 4.491), (2.438, -0.09999, 4.269), (0.6947, -0.09999, 4.794), (0.6947, -0.09999, 5.045), (0.9459, -0.09999, 4.794), (0.9856, -0.09999, 5.176), (0.6999, -0.09999, 5.232), (0.8855, -0.09999, 5.2), (1.197, -0.09999, 4.794), (1.228, -0.09999, 5.109), (1.448, -0.09999, 4.794), (1.472, -0.09999, 5.003), (1.716, -0.09999, 4.838), (1.582, -0.09999, 4.927), (1.874, -0.09999, 4.714), (2.704, -0.09999, 2.785), (2.704, -0.09999, 3.036), (2.955, -0.09999, 2.785), (2.955, -0.09999, 3.036), (2.704, -0.09999, 3.287), (2.704, -0.09999, 3.538), (2.955, -0.09999, 3.287), (2.955, -0.09999, 3.538), (3.206, -0.09999, 2.785), (3.206, -0.09999, 3.036), (3.457, -0.09999, 2.785), (3.457, -0.09999, 3.036), (3.206, -0.09999, 3.287), (3.264, -0.09999, 3.617), (3.544, -0.09999, 3.396), (3.42, -0.09999, 3.494), (2.704, -0.09999, 3.789), (2.739, -0.09999, 4.031), (2.984, -0.09999, 3.838), (2.856, -0.09999, 3.939), (3.138, -0.09999, 3.716), (3.708, -0.09999, 2.785), (3.708, -0.09999, 3.036), (3.96, -0.09999, 2.785), (3.967, -0.09999, 3.062), (3.734, -0.09999, 3.246), (3.837, -0.09999, 3.164), (4.247, -0.09999, 2.841), (4.119, -0.09999, 2.942), (4.401, -0.09999, 2.719)], [], [(4, 5, 7, 6), (10, 11, 13, 12), (6, 7, 11, 10), (2, 4, 6, 3), (8, 10, 12, 9), (3, 6, 10, 8), (0, 1, 4, 2), (15, 16, 18, 17), (21, 22, 24, 23), (27, 28, 30, 29), (23, 24, 28, 27), (19, 21, 23, 20), (25, 27, 29, 26), (20, 23, 27, 25), (33, 34, 36, 35), (39, 40, 42, 41), (35, 36, 40, 39), (31, 33, 35, 32), (37, 39, 41, 38), (32, 35, 39, 37), (29, 30, 34, 33), (26, 29, 33, 31), (43, 44, 46, 45), (50, 51, 53, 52), (54, 55, 57, 56), (45, 46, 51, 50), (48, 49, 55, 54), (44, 47, 48, 46), (51, 54, 56, 53), (46, 48, 54, 51), (61, 62, 64, 63), (65, 66, 68, 67), (69, 70, 72, 71), (73, 74, 76, 75), (63, 64, 70, 69), (67, 68, 74, 73), (62, 65, 67, 64), (70, 73, 75, 72), (64, 67, 73, 70), (77, 78, 80, 79), (84, 85, 87, 86), (88, 89, 91, 90), (79, 80, 85, 84), (82, 83, 89, 88), (78, 81, 82, 80), (85, 88, 90, 87), (80, 82, 88, 85), (52, 53, 62, 61), (56, 57, 66, 65), (53, 56, 65, 62), (59, 60, 78, 77), (55, 58, 59, 57), (66, 77, 79, 68), (74, 84, 86, 76), (68, 79, 84, 74), (57, 59, 77, 66), (12, 13, 22, 21), (9, 12, 21, 19), (17, 18, 44, 43), (11, 15, 17, 13), (7, 14, 15, 11), (22, 43, 45, 24), (28, 50, 52, 30), (24, 45, 50, 28), (34, 61, 63, 36), (40, 69, 71, 42), (36, 63, 69, 40), (30, 52, 61, 34), (13, 17, 43, 22), (94, 95, 97, 96), (100, 101, 103, 102), (96, 97, 101, 100), (92, 94, 96, 93), (98, 100, 102, 99), (93, 96, 100, 98), (106, 107, 109, 108), (112, 113, 115, 114), (108, 109, 113, 112), (104, 106, 108, 105), (110, 112, 114, 111), (105, 108, 112, 110), (102, 103, 107, 106), (99, 102, 106, 104), (116, 117, 119, 118), (120, 121, 123, 122), (124, 125, 127, 126), (128, 129, 131, 130), (118, 119, 125, 124), (122, 123, 129, 128), (117, 120, 122, 119), (125, 128, 130, 127), (119, 122, 128, 125), (132, 133, 135, 134), (136, 137, 139, 138), (140, 141, 143, 142), (144, 145, 147, 146), (134, 135, 141, 140), (138, 139, 145, 144), (133, 136, 138, 135), (141, 144, 146, 143), (135, 138, 144, 141), (148, 149, 151, 150), (152, 153, 155, 154), (156, 157, 159, 158), (160, 161, 163, 162), (150, 151, 157, 156), (154, 155, 161, 160), (149, 152, 154, 151), (157, 160, 162, 159), (151, 154, 160, 157), (164, 165, 167, 166), (168, 169, 171, 170), (172, 173, 175, 174), (176, 177, 179, 178), (166, 167, 173, 172), (170, 171, 177, 176), (165, 168, 170, 167), (173, 176, 178, 175), (167, 170, 176, 173), (126, 127, 149, 148), (130, 131, 153, 152), (127, 130, 152, 149), (142, 143, 165, 164), (146, 147, 169, 168), (143, 146, 168, 165), (121, 132, 134, 123), (129, 140, 142, 131), (123, 134, 140, 129), (153, 164, 166, 155), (161, 172, 174, 163), (155, 166, 172, 161), (131, 142, 164, 153), (182, 183, 185, 184), (188, 189, 191, 190), (184, 185, 189, 188), (180, 182, 184, 181), (186, 188, 190, 187), (181, 184, 188, 186), (194, 195, 197, 196), (200, 201, 203, 202), (196, 197, 201, 200), (192, 194, 196, 193), (198, 200, 202, 199), (193, 196, 200, 198), (190, 191, 195, 194), (187, 190, 194, 192), (204, 205, 207, 206), (208, 209, 211, 210), (212, 213, 215, 214), (216, 217, 219, 218), (206, 207, 213, 212), (210, 211, 217, 216), (205, 208, 210, 207), (213, 216, 218, 215), (207, 210, 216, 213), (220, 221, 223, 222), (224, 225, 227, 226), (228, 229, 231, 230), (232, 233, 235, 234), (222, 223, 229, 228), (226, 227, 233, 232), (221, 224, 226, 223), (229, 232, 234, 231), (223, 226, 232, 229), (236, 237, 239, 238), (240, 241, 243, 242), (244, 245, 247, 246), (248, 249, 251, 250), (238, 239, 245, 244), (242, 243, 249, 248), (237, 240, 242, 239), (245, 248, 250, 247), (239, 242, 248, 245), (252, 253, 255, 254), (256, 257, 259, 258), (260, 261, 263, 262), (264, 265, 267, 266), (254, 255, 261, 260), (258, 259, 265, 264), (253, 256, 258, 255), (261, 264, 266, 263), (255, 258, 264, 261), (214, 215, 237, 236), (218, 219, 241, 240), (215, 218, 240, 237), (230, 231, 253, 252), (234, 235, 257, 256), (231, 234, 256, 253), (209, 220, 222, 211), (217, 228, 230, 219), (211, 222, 228, 217), (241, 252, 254, 243), (249, 260, 262, 251), (243, 254, 260, 249), (219, 230, 252, 241), (114, 115, 183, 182), (111, 114, 182, 180), (158, 159, 205, 204), (162, 163, 209, 208), (159, 162, 208, 205), (174, 175, 221, 220), (178, 179, 225, 224), (175, 178, 224, 221), (163, 174, 220, 209), (95, 116, 118, 97), (101, 124, 126, 103), (97, 118, 124, 101), (107, 148, 150, 109), (113, 156, 158, 115), (109, 150, 156, 113), (103, 126, 148, 107), (183, 204, 206, 185), (189, 212, 214, 191), (185, 206, 212, 189), (195, 236, 238, 197), (201, 244, 246, 203), (197, 238, 244, 201), (191, 214, 236, 195), (115, 158, 204, 183), (41, 42, 95, 94), (38, 41, 94, 92), (71, 72, 117, 116), (75, 76, 121, 120), (72, 75, 120, 117), (86, 87, 133, 132), (90, 91, 137, 136), (87, 90, 136, 133), (76, 86, 132, 121), (42, 71, 116, 95), (274, 275, 273, 272), (280, 281, 279, 278), (278, 279, 275, 274), (271, 274, 272, 270), (277, 280, 278, 276), (276, 278, 274, 271), (270, 272, 269, 268), (285, 286, 284, 283), (291, 292, 290, 289), (297, 298, 296, 295), (295, 296, 292, 291), (288, 291, 289, 287), (294, 297, 295, 293), (293, 295, 291, 288), (303, 304, 302, 301), (309, 310, 308, 307), (307, 308, 304, 303), (300, 303, 301, 299), (306, 309, 307, 305), (305, 307, 303, 300), (301, 302, 298, 297), (299, 301, 297, 294), (313, 314, 312, 311), (320, 321, 319, 318), (324, 325, 323, 322), (318, 319, 314, 313), (322, 323, 317, 316), (314, 316, 315, 312), (321, 324, 322, 319), (319, 322, 316, 314), (331, 332, 330, 329), (335, 336, 334, 333), (339, 340, 338, 337), (343, 344, 342, 341), (337, 338, 332, 331), (341, 342, 336, 335), (332, 335, 333, 330), (340, 343, 341, 338), (338, 341, 335, 332), (347, 348, 346, 345), (354, 355, 353, 352), (358, 359, 357, 356), (352, 353, 348, 347), (356, 357, 351, 350), (348, 350, 349, 346), (355, 358, 356, 353), (353, 356, 350, 348), (329, 330, 321, 320), (333, 334, 325, 324), (330, 333, 324, 321), (345, 346, 328, 327), (325, 327, 326, 323), (336, 347, 345, 334), (344, 354, 352, 342), (342, 352, 347, 336), (334, 345, 327, 325), (289, 290, 281, 280), (287, 289, 280, 277), (311, 312, 286, 285), (281, 285, 283, 279), (279, 283, 282, 275), (292, 313, 311, 290), (298, 320, 318, 296), (296, 318, 313, 292), (304, 331, 329, 302), (310, 339, 337, 308), (308, 337, 331, 304), (302, 329, 320, 298), (290, 311, 285, 281), (364, 365, 363, 362), (370, 371, 369, 368), (368, 369, 365, 364), (361, 364, 362, 360), (367, 370, 368, 366), (366, 368, 364, 361), (376, 377, 375, 374), (382, 383, 381, 380), (380, 381, 377, 376), (373, 376, 374, 372), (379, 382, 380, 378), (378, 380, 376, 373), (374, 375, 371, 370), (372, 374, 370, 367), (386, 387, 385, 384), (390, 391, 389, 388), (394, 395, 393, 392), (398, 399, 397, 396), (392, 393, 387, 386), (396, 397, 391, 390), (387, 390, 388, 385), (395, 398, 396, 393), (393, 396, 390, 387), (402, 403, 401, 400), (406, 407, 405, 404), (410, 411, 409, 408), (414, 415, 413, 412), (408, 409, 403, 402), (412, 413, 407, 406), (403, 406, 404, 401), (411, 414, 412, 409), (409, 412, 406, 403), (418, 419, 417, 416), (422, 423, 421, 420), (426, 427, 425, 424), (430, 431, 429, 428), (424, 425, 419, 418), (428, 429, 423, 422), (419, 422, 420, 417), (427, 430, 428, 425), (425, 428, 422, 419), (434, 435, 433, 432), (438, 439, 437, 436), (442, 443, 441, 440), (446, 447, 445, 444), (440, 441, 435, 434), (444, 445, 439, 438), (435, 438, 436, 433), (443, 446, 444, 441), (441, 444, 438, 435), (416, 417, 395, 394), (420, 421, 399, 398), (417, 420, 398, 395), (432, 433, 411, 410), (436, 437, 415, 414), (433, 436, 414, 411), (391, 402, 400, 389), (399, 410, 408, 397), (397, 408, 402, 391), (423, 434, 432, 421), (431, 442, 440, 429), (429, 440, 434, 423), (421, 432, 410, 399), (452, 453, 451, 450), (458, 459, 457, 456), (456, 457, 453, 452), (449, 452, 450, 448), (455, 458, 456, 454), (454, 456, 452, 449), (464, 465, 463, 462), (470, 471, 469, 468), (468, 469, 465, 464), (461, 464, 462, 460), (467, 470, 468, 466), (466, 468, 464, 461), (462, 463, 459, 458), (460, 462, 458, 455), (474, 475, 473, 472), (478, 479, 477, 476), (482, 483, 481, 480), (486, 487, 485, 484), (480, 481, 475, 474), (484, 485, 479, 478), (475, 478, 476, 473), (483, 486, 484, 481), (481, 484, 478, 475), (490, 491, 489, 488), (494, 495, 493, 492), (498, 499, 497, 496), (502, 503, 501, 500), (496, 497, 491, 490), (500, 501, 495, 494), (491, 494, 492, 489), (499, 502, 500, 497), (497, 500, 494, 491), (506, 507, 505, 504), (510, 511, 509, 508), (514, 515, 513, 512), (518, 519, 517, 516), (512, 513, 507, 506), (516, 517, 511, 510), (507, 510, 508, 505), (515, 518, 516, 513), (513, 516, 510, 507), (522, 523, 521, 520), (526, 527, 525, 524), (530, 531, 529, 528), (534, 535, 533, 532), (528, 529, 523, 522), (532, 533, 527, 526), (523, 526, 524, 521), (531, 534, 532, 529), (529, 532, 526, 523), (504, 505, 483, 482), (508, 509, 487, 486), (505, 508, 486, 483), (520, 521, 499, 498), (524, 525, 503, 502), (521, 524, 502, 499), (479, 490, 488, 477), (487, 498, 496, 485), (485, 496, 490, 479), (511, 522, 520, 509), (519, 530, 528, 517), (517, 528, 522, 511), (509, 520, 498, 487), (450, 451, 383, 382), (448, 450, 382, 379), (472, 473, 427, 426), (476, 477, 431, 430), (473, 476, 430, 427), (488, 489, 443, 442), (492, 493, 447, 446), (489, 492, 446, 443), (477, 488, 442, 431), (365, 386, 384, 363), (371, 394, 392, 369), (369, 392, 386, 365), (377, 418, 416, 375), (383, 426, 424, 381), (381, 424, 418, 377), (375, 416, 394, 371), (453, 474, 472, 451), (459, 482, 480, 457), (457, 480, 474, 453), (465, 506, 504, 463), (471, 514, 512, 469), (469, 512, 506, 465), (463, 504, 482, 459), (451, 472, 426, 383), (362, 363, 310, 309), (360, 362, 309, 306), (384, 385, 340, 339), (388, 389, 344, 343), (385, 388, 343, 340), (400, 401, 355, 354), (404, 405, 359, 358), (401, 404, 358, 355), (389, 400, 354, 344), (363, 384, 339, 310), (539, 540, 542, 541), (546, 547, 549, 548), (550, 551, 553, 552), (541, 542, 547, 546), (544, 545, 551, 550), (540, 543, 544, 542), (547, 550, 552, 549), (542, 544, 550, 547), (557, 558, 560, 559), (561, 562, 564, 563), (565, 566, 568, 567), (569, 570, 572, 571), (559, 560, 566, 565), (563, 564, 570, 569), (558, 561, 563, 560), (566, 569, 571, 568), (560, 563, 569, 566), (573, 574, 576, 575), (580, 581, 583, 582), (584, 585, 587, 586), (575, 576, 581, 580), (578, 579, 585, 584), (574, 577, 578, 576), (581, 584, 586, 583), (576, 578, 584, 581), (548, 549, 558, 557), (552, 553, 562, 561), (549, 552, 561, 558), (555, 556, 574, 573), (551, 554, 555, 553), (562, 573, 575, 564), (570, 580, 582, 572), (564, 575, 580, 570), (553, 555, 573, 562), (591, 592, 594, 593), (595, 596, 598, 597), (599, 600, 602, 601), (603, 604, 606, 605), (593, 594, 600, 599), (597, 598, 604, 603), (592, 595, 597, 594), (600, 603, 605, 602), (594, 597, 603, 600), (607, 608, 610, 609), (611, 612, 614, 613), (615, 616, 618, 617), (619, 620, 622, 621), (609, 610, 616, 615), (613, 614, 620, 619), (608, 611, 613, 610), (616, 619, 621, 618), (610, 613, 619, 616), (623, 624, 626, 625), (627, 628, 630, 629), (631, 632, 634, 633), (635, 636, 638, 637), (625, 626, 632, 631), (629, 630, 636, 635), (624, 627, 629, 626), (632, 635, 637, 634), (626, 629, 635, 632), (639, 640, 642, 641), (643, 644, 646, 645), (647, 648, 650, 649), (651, 652, 654, 653), (641, 642, 648, 647), (645, 646, 652, 651), (640, 643, 645, 642), (648, 651, 653, 650), (642, 645, 651, 648), (601, 602, 624, 623), (605, 606, 628, 627), (602, 605, 627, 624), (617, 618, 640, 639), (621, 622, 644, 643), (618, 621, 643, 640), (596, 607, 609, 598), (604, 615, 617, 606), (598, 609, 615, 604), (628, 639, 641, 630), (636, 647, 649, 638), (630, 641, 647, 636), (606, 617, 639, 628), (655, 656, 658, 657), (660, 661, 663, 662), (657, 658, 661, 660), (661, 664, 665, 663), (658, 659, 664, 661), (666, 667, 669, 668), (672, 673, 675, 674), (668, 669, 673, 672), (667, 670, 671, 669), (673, 676, 677, 675), (669, 671, 676, 673), (662, 663, 667, 666), (663, 665, 670, 667), (567, 568, 592, 591), (571, 572, 596, 595), (568, 571, 595, 592), (582, 583, 608, 607), (586, 587, 612, 611), (583, 586, 611, 608), (572, 582, 607, 596), (589, 590, 656, 655), (585, 588, 589, 587), (612, 655, 657, 614), (620, 660, 662, 622), (614, 657, 660, 620), (644, 666, 668, 646), (652, 672, 674, 654), (646, 668, 672, 652), (622, 662, 666, 644), (587, 589, 655, 612), (537, 538, 540, 539), (683, 684, 682, 681), (690, 691, 689, 688), (694, 695, 693, 692), (688, 689, 684, 683), (692, 693, 687, 686), (684, 686, 685, 682), (691, 694, 692, 689), (689, 692, 686, 684), (701, 702, 700, 699), (705, 706, 704, 703), (709, 710, 708, 707), (713, 714, 712, 711), (707, 708, 702, 701), (711, 712, 706, 705), (702, 705, 703, 700), (710, 713, 711, 708), (708, 711, 705, 702), (717, 718, 716, 715), (724, 725, 723, 722), (728, 729, 727, 726), (722, 723, 718, 717), (726, 727, 721, 720), (718, 720, 719, 716), (725, 728, 726, 723), (723, 726, 720, 718), (699, 700, 691, 690), (703, 704, 695, 694), (700, 703, 694, 691), (715, 716, 698, 697), (695, 697, 696, 693), (706, 717, 715, 704), (714, 724, 722, 712), (712, 722, 717, 706), (704, 715, 697, 695), (735, 736, 734, 733), (739, 740, 738, 737), (743, 744, 742, 741), (747, 748, 746, 745), (741, 742, 736, 735), (745, 746, 740, 739), (736, 739, 737, 734), (744, 747, 745, 742), (742, 745, 739, 736), (751, 752, 750, 749), (755, 756, 754, 753), (759, 760, 758, 757), (763, 764, 762, 761), (757, 758, 752, 751), (761, 762, 756, 755), (752, 755, 753, 750), (760, 763, 761, 758), (758, 761, 755, 752), (767, 768, 766, 765), (771, 772, 770, 769), (775, 776, 774, 773), (779, 780, 778, 777), (773, 774, 768, 767), (777, 778, 772, 771), (768, 771, 769, 766), (776, 779, 777, 774), (774, 777, 771, 768), (783, 784, 782, 781), (787, 788, 786, 785), (791, 792, 790, 789), (795, 796, 794, 793), (789, 790, 784, 783), (793, 794, 788, 787), (784, 787, 785, 782), (792, 795, 793, 790), (790, 793, 787, 784), (765, 766, 744, 743), (769, 770, 748, 747), (766, 769, 747, 744), (781, 782, 760, 759), (785, 786, 764, 763), (782, 785, 763, 760), (740, 751, 749, 738), (748, 759, 757, 746), (746, 757, 751, 740), (772, 783, 781, 770), (780, 791, 789, 778), (778, 789, 783, 772), (770, 781, 759, 748), (799, 800, 798, 797), (804, 805, 803, 802), (802, 803, 800, 799), (805, 807, 806, 803), (803, 806, 801, 800), (810, 811, 809, 808), (816, 817, 815, 814), (814, 815, 811, 810), (811, 813, 812, 809), (817, 819, 818, 815), (815, 818, 813, 811), (808, 809, 805, 804), (809, 812, 807, 805), (733, 734, 710, 709), (737, 738, 714, 713), (734, 737, 713, 710), (749, 750, 725, 724), (753, 754, 729, 728), (750, 753, 728, 725), (738, 749, 724, 714), (797, 798, 732, 731), (729, 731, 730, 727), (756, 799, 797, 754), (764, 804, 802, 762), (762, 802, 799, 756), (788, 810, 808, 786), (796, 816, 814, 794), (794, 814, 810, 788), (786, 808, 804, 764), (754, 797, 731, 729), (681, 682, 680, 679), (822, 823, 825, 824), (828, 829, 831, 830), (824, 825, 829, 828), (820, 822, 824, 821), (826, 828, 830, 827), (821, 824, 828, 826), (834, 835, 837, 836), (840, 841, 843, 842), (836, 837, 841, 840), (832, 834, 836, 833), (838, 840, 842, 839), (833, 836, 840, 838), (830, 831, 835, 834), (827, 830, 834, 832), (844, 845, 847, 846), (848, 849, 851, 850), (852, 853, 855, 854), (856, 857, 859, 858), (846, 847, 853, 852), (850, 851, 857, 856), (845, 848, 850, 847), (853, 856, 858, 855), (847, 850, 856, 853), (860, 861, 863, 862), (864, 865, 867, 866), (868, 869, 871, 870), (872, 873, 875, 874), (862, 863, 869, 868), (866, 867, 873, 872), (861, 864, 866, 863), (869, 872, 874, 871), (863, 866, 872, 869), (876, 877, 879, 878), (880, 881, 883, 882), (884, 885, 887, 886), (888, 889, 891, 890), (878, 879, 885, 884), (882, 883, 889, 888), (877, 880, 882, 879), (885, 888, 890, 887), (879, 882, 888, 885), (892, 893, 895, 894), (896, 897, 899, 898), (900, 901, 903, 902), (904, 905, 907, 906), (894, 895, 901, 900), (898, 899, 905, 904), (893, 896, 898, 895), (901, 904, 906, 903), (895, 898, 904, 901), (854, 855, 877, 876), (858, 859, 881, 880), (855, 858, 880, 877), (870, 871, 893, 892), (874, 875, 897, 896), (871, 874, 896, 893), (849, 860, 862, 851), (857, 868, 870, 859), (851, 862, 868, 857), (881, 892, 894, 883), (889, 900, 902, 891), (883, 894, 900, 889), (859, 870, 892, 881), (910, 911, 913, 912), (916, 917, 919, 918), (912, 913, 917, 916), (908, 910, 912, 909), (914, 916, 918, 915), (909, 912, 916, 914), (922, 923, 925, 924), (928, 929, 931, 930), (924, 925, 929, 928), (920, 922, 924, 921), (926, 928, 930, 927), (921, 924, 928, 926), (918, 919, 923, 922), (915, 918, 922, 920), (932, 933, 935, 934), (936, 937, 939, 938), (940, 941, 943, 942), (944, 945, 947, 946), (934, 935, 941, 940), (938, 939, 945, 944), (933, 936, 938, 935), (941, 944, 946, 943), (935, 938, 944, 941), (948, 949, 951, 950), (952, 953, 955, 954), (956, 957, 959, 958), (960, 961, 963, 962), (950, 951, 957, 956), (954, 955, 961, 960), (949, 952, 954, 951), (957, 960, 962, 959), (951, 954, 960, 957), (964, 965, 967, 966), (968, 969, 971, 970), (972, 973, 975, 974), (976, 977, 979, 978), (966, 967, 973, 972), (970, 971, 977, 976), (965, 968, 970, 967), (973, 976, 978, 975), (967, 970, 976, 973), (980, 981, 983, 982), (984, 985, 987, 986), (988, 989, 991, 990), (992, 993, 995, 994), (982, 983, 989, 988), (986, 987, 993, 992), (981, 984, 986, 983), (989, 992, 994, 991), (983, 986, 992, 989), (942, 943, 965, 964), (946, 947, 969, 968), (943, 946, 968, 965), (958, 959, 981, 980), (962, 963, 985, 984), (959, 962, 984, 981), (937, 948, 950, 939), (945, 956, 958, 947), (939, 950, 956, 945), (969, 980, 982, 971), (977, 988, 990, 979), (971, 982, 988, 977), (947, 958, 980, 969), (842, 843, 911, 910), (839, 842, 910, 908), (886, 887, 933, 932), (890, 891, 937, 936), (887, 890, 936, 933), (902, 903, 949, 948), (906, 907, 953, 952), (903, 906, 952, 949), (891, 902, 948, 937), (823, 844, 846, 825), (829, 852, 854, 831), (825, 846, 852, 829), (835, 876, 878, 837), (841, 884, 886, 843), (837, 878, 884, 841), (831, 854, 876, 835), (911, 932, 934, 913), (917, 940, 942, 919), (913, 934, 940, 917), (923, 964, 966, 925), (929, 972, 974, 931), (925, 966, 972, 929), (919, 942, 964, 923), (843, 886, 932, 911), (998, 999, 1001, 1000), (1004, 1005, 1007, 1006), (1000, 1001, 1005, 1004), (996, 998, 1000, 997), (1002, 1004, 1006, 1003), (997, 1000, 1004, 1002), (1010, 1011, 1013, 1012), (1016, 1017, 1019, 1018), (1012, 1013, 1017, 1016), (1008, 1010, 1012, 1009), (1014, 1016, 1018, 1015), (1009, 1012, 1016, 1014), (1006, 1007, 1011, 1010), (1003, 1006, 1010, 1008), (1020, 1021, 1023, 1022), (1024, 1025, 1027, 1026), (1028, 1029, 1031, 1030), (1032, 1033, 1035, 1034), (1022, 1023, 1029, 1028), (1026, 1027, 1033, 1032), (1021, 1024, 1026, 1023), (1029, 1032, 1034, 1031), (1023, 1026, 1032, 1029), (1036, 1037, 1039, 1038), (1043, 1044, 1046, 1045), (1038, 1039, 1044, 1043), (1037, 1040, 1042, 1039), (1039, 1042, 1047, 1044), (1048, 1049, 1051, 1050), (1052, 1053, 1055, 1054), (1056, 1057, 1059, 1058), (1050, 1051, 1057, 1056), (1049, 1052, 1054, 1051), (1057, 1060, 1061, 1059), (1051, 1054, 1060, 1057), (1030, 1031, 1049, 1048), (1034, 1035, 1053, 1052), (1031, 1034, 1052, 1049), (1025, 1036, 1038, 1027), (1033, 1043, 1045, 1035), (1027, 1038, 1043, 1033), (1035, 1045, 1062, 1053), (1065, 1066, 1068, 1067), (1067, 1068, 1072, 1071), (1063, 1065, 1067, 1064), (1069, 1071, 1073, 1070), (1064, 1067, 1071, 1069), (1070, 1073, 1075, 1074), (1018, 1019, 1066, 1065), (1015, 1018, 1065, 1063), (1058, 1059, 1077, 1076), (999, 1020, 1022, 1001), (1005, 1028, 1030, 1007), (1001, 1022, 1028, 1005), (1011, 1048, 1050, 1013), (1017, 1056, 1058, 1019), (1013, 1050, 1056, 1017), (1007, 1030, 1048, 1011), (1066, 1076, 1078, 1068), (1019, 1058, 1076, 1066), (930, 931, 999, 998), (927, 930, 998, 996), (974, 975, 1021, 1020), (978, 979, 1025, 1024), (975, 978, 1024, 1021), (990, 991, 1037, 1036), (994, 995, 1041, 1040), (991, 994, 1040, 1037), (979, 990, 1036, 1025), (931, 974, 1020, 999), (1083, 1084, 1082, 1081), (1089, 1090, 1088, 1087), (1087, 1088, 1084, 1083), (1080, 1083, 1081, 1079), (1086, 1089, 1087, 1085), (1085, 1087, 1083, 1080), (1095, 1096, 1094, 1093), (1101, 1102, 1100, 1099), (1099, 1100, 1096, 1095), (1092, 1095, 1093, 1091), (1098, 1101, 1099, 1097), (1097, 1099, 1095, 1092), (1093, 1094, 1090, 1089), (1091, 1093, 1089, 1086), (1105, 1106, 1104, 1103), (1109, 1110, 1108, 1107), (1113, 1114, 1112, 1111), (1117, 1118, 1116, 1115), (1111, 1112, 1106, 1105), (1115, 1116, 1110, 1109), (1106, 1109, 1107, 1104), (1114, 1117, 1115, 1112), (1112, 1115, 1109, 1106), (1121, 1122, 1120, 1119), (1125, 1126, 1124, 1123), (1129, 1130, 1128, 1127), (1133, 1134, 1132, 1131), (1127, 1128, 1122, 1121), (1131, 1132, 1126, 1125), (1122, 1125, 1123, 1120), (1130, 1133, 1131, 1128), (1128, 1131, 1125, 1122), (1137, 1138, 1136, 1135), (1141, 1142, 1140, 1139), (1145, 1146, 1144, 1143), (1149, 1150, 1148, 1147), (1143, 1144, 1138, 1137), (1147, 1148, 1142, 1141), (1138, 1141, 1139, 1136), (1146, 1149, 1147, 1144), (1144, 1147, 1141, 1138), (1153, 1154, 1152, 1151), (1157, 1158, 1156, 1155), (1161, 1162, 1160, 1159), (1165, 1166, 1164, 1163), (1159, 1160, 1154, 1153), (1163, 1164, 1158, 1157), (1154, 1157, 1155, 1152), (1162, 1165, 1163, 1160), (1160, 1163, 1157, 1154), (1135, 1136, 1114, 1113), (1139, 1140, 1118, 1117), (1136, 1139, 1117, 1114), (1151, 1152, 1130, 1129), (1155, 1156, 1134, 1133), (1152, 1155, 1133, 1130), (1110, 1121, 1119, 1108), (1118, 1129, 1127, 1116), (1116, 1127, 1121, 1110), (1142, 1153, 1151, 1140), (1150, 1161, 1159, 1148), (1148, 1159, 1153, 1142), (1140, 1151, 1129, 1118), (1171, 1172, 1170, 1169), (1177, 1178, 1176, 1175), (1175, 1176, 1172, 1171), (1168, 1171, 1169, 1167), (1174, 1177, 1175, 1173), (1173, 1175, 1171, 1168), (1183, 1184, 1182, 1181), (1189, 1190, 1188, 1187), (1187, 1188, 1184, 1183), (1180, 1183, 1181, 1179), (1186, 1189, 1187, 1185), (1185, 1187, 1183, 1180), (1181, 1182, 1178, 1177), (1179, 1181, 1177, 1174), (1193, 1194, 1192, 1191), (1197, 1198, 1196, 1195), (1201, 1202, 1200, 1199), (1205, 1206, 1204, 1203), (1199, 1200, 1194, 1193), (1203, 1204, 1198, 1197), (1194, 1197, 1195, 1192), (1202, 1205, 1203, 1200), (1200, 1203, 1197, 1194), (1209, 1210, 1208, 1207), (1213, 1214, 1212, 1211), (1217, 1218, 1216, 1215), (1221, 1222, 1220, 1219), (1215, 1216, 1210, 1209), (1219, 1220, 1214, 1213), (1210, 1213, 1211, 1208), (1218, 1221, 1219, 1216), (1216, 1219, 1213, 1210), (1225, 1226, 1224, 1223), (1229, 1230, 1228, 1227), (1233, 1234, 1232, 1231), (1237, 1238, 1236, 1235), (1231, 1232, 1226, 1225), (1235, 1236, 1230, 1229), (1226, 1229, 1227, 1224), (1234, 1237, 1235, 1232), (1232, 1235, 1229, 1226), (1241, 1242, 1240, 1239), (1245, 1246, 1244, 1243), (1249, 1250, 1248, 1247), (1253, 1254, 1252, 1251), (1247, 1248, 1242, 1241), (1251, 1252, 1246, 1245), (1242, 1245, 1243, 1240), (1250, 1253, 1251, 1248), (1248, 1251, 1245, 1242), (1223, 1224, 1202, 1201), (1227, 1228, 1206, 1205), (1224, 1227, 1205, 1202), (1239, 1240, 1218, 1217), (1243, 1244, 1222, 1221), (1240, 1243, 1221, 1218), (1198, 1209, 1207, 1196), (1206, 1217, 1215, 1204), (1204, 1215, 1209, 1198), (1230, 1241, 1239, 1228), (1238, 1249, 1247, 1236), (1236, 1247, 1241, 1230), (1228, 1239, 1217, 1206), (1169, 1170, 1102, 1101), (1167, 1169, 1101, 1098), (1191, 1192, 1146, 1145), (1195, 1196, 1150, 1149), (1192, 1195, 1149, 1146), (1207, 1208, 1162, 1161), (1211, 1212, 1166, 1165), (1208, 1211, 1165, 1162), (1196, 1207, 1161, 1150), (1084, 1105, 1103, 1082), (1090, 1113, 1111, 1088), (1088, 1111, 1105, 1084), (1096, 1137, 1135, 1094), (1102, 1145, 1143, 1100), (1100, 1143, 1137, 1096), (1094, 1135, 1113, 1090), (1172, 1193, 1191, 1170), (1178, 1201, 1199, 1176), (1176, 1199, 1193, 1172), (1184, 1225, 1223, 1182), (1190, 1233, 1231, 1188), (1188, 1231, 1225, 1184), (1182, 1223, 1201, 1178), (1170, 1191, 1145, 1102), (1259, 1260, 1258, 1257), (1265, 1266, 1264, 1263), (1263, 1264, 1260, 1259), (1256, 1259, 1257, 1255), (1262, 1265, 1263, 1261), (1261, 1263, 1259, 1256), (1271, 1272, 1270, 1269), (1277, 1278, 1276, 1275), (1275, 1276, 1272, 1271), (1268, 1271, 1269, 1267), (1274, 1277, 1275, 1273), (1273, 1275, 1271, 1268), (1269, 1270, 1266, 1265), (1267, 1269, 1265, 1262), (1281, 1282, 1280, 1279), (1285, 1286, 1284, 1283), (1289, 1290, 1288, 1287), (1293, 1294, 1292, 1291), (1287, 1288, 1282, 1281), (1291, 1292, 1286, 1285), (1282, 1285, 1283, 1280), (1290, 1293, 1291, 1288), (1288, 1291, 1285, 1282), (1297, 1298, 1296, 1295), (1304, 1305, 1303, 1302), (1302, 1303, 1298, 1297), (1298, 1301, 1299, 1296), (1303, 1306, 1301, 1298), (1309, 1310, 1308, 1307), (1313, 1314, 1312, 1311), (1317, 1318, 1316, 1315), (1315, 1316, 1310, 1309), (1310, 1313, 1311, 1308), (1318, 1320, 1319, 1316), (1316, 1319, 1313, 1310), (1307, 1308, 1290, 1289), (1311, 1312, 1294, 1293), (1308, 1311, 1293, 1290), (1286, 1297, 1295, 1284), (1294, 1304, 1302, 1292), (1292, 1302, 1297, 1286), (1312, 1321, 1304, 1294), (1326, 1327, 1325, 1324), (1330, 1331, 1327, 1326), (1323, 1326, 1324, 1322), (1329, 1332, 1330, 1328), (1328, 1330, 1326, 1323), (1333, 1334, 1332, 1329), (1324, 1325, 1278, 1277), (1322, 1324, 1277, 1274), (1335, 1336, 1318, 1317), (1260, 1281, 1279, 1258), (1266, 1289, 1287, 1264), (1264, 1287, 1281, 1260), (1272, 1309, 1307, 1270), (1278, 1317, 1315, 1276), (1276, 1315, 1309, 1272), (1270, 1307, 1289, 1266), (1327, 1337, 1335, 1325), (1325, 1335, 1317, 1278), (1257, 1258, 1190, 1189), (1255, 1257, 1189, 1186), (1279, 1280, 1234, 1233), (1283, 1284, 1238, 1237), (1280, 1283, 1237, 1234), (1295, 1296, 1250, 1249), (1299, 1300, 1254, 1253), (1296, 1299, 1253, 1250), (1284, 1295, 1249, 1238), (1258, 1279, 1233, 1190), (1338, 1339, 1341, 1340), (1342, 1343, 1345, 1344), (1346, 1347, 1349, 1348), (1350, 1351, 1353, 1352), (1340, 1341, 1347, 1346), (1344, 1345, 1351, 1350), (1339, 1342, 1344, 1341), (1347, 1350, 1352, 1349), (1341, 1344, 1350, 1347), (1354, 1355, 1357, 1356), (1358, 1359, 1361, 1360), (1362, 1363, 1365, 1364), (1366, 1367, 1369, 1368), (1356, 1357, 1363, 1362), (1360, 1361, 1367, 1366), (1355, 1358, 1360, 1357), (1363, 1366, 1368, 1365), (1357, 1360, 1366, 1363), (1370, 1371, 1373, 1372), (1374, 1375, 1377, 1376), (1378, 1379, 1381, 1380), (1382, 1383, 1385, 1384), (1372, 1373, 1379, 1378), (1376, 1377, 1383, 1382), (1371, 1374, 1376, 1373), (1379, 1382, 1384, 1381), (1373, 1376, 1382, 1379), (1386, 1387, 1389, 1388), (1390, 1391, 1393, 1392), (1394, 1395, 1397, 1396), (1388, 1389, 1395, 1394), (1392, 1393, 1399, 1398), (1387, 1390, 1392, 1389), (1395, 1398, 1400, 1397), (1389, 1392, 1398, 1395), (1348, 1349, 1371, 1370), (1352, 1353, 1375, 1374), (1349, 1352, 1374, 1371), (1364, 1365, 1387, 1386), (1368, 1369, 1391, 1390), (1365, 1368, 1390, 1387), (1343, 1354, 1356, 1345), (1351, 1362, 1364, 1353), (1345, 1356, 1362, 1351), (1375, 1386, 1388, 1377), (1383, 1394, 1396, 1385), (1377, 1388, 1394, 1383), (1353, 1364, 1386, 1375), (1401, 1402, 1404, 1403), (1407, 1408, 1410, 1409), (1403, 1404, 1408, 1407), (1402, 1405, 1406, 1404), (1409, 1410, 1412, 1411), (1414, 1415, 1417, 1416), (1418, 1419, 1421, 1420), (1422, 1423, 1425, 1424), (1426, 1427, 1429, 1428), (1416, 1417, 1423, 1422), (1420, 1421, 1427, 1426), (1415, 1418, 1420, 1417), (1423, 1426, 1428, 1425), (1417, 1420, 1426, 1423), (1430, 1431, 1433, 1432), (1435, 1436, 1438, 1437), (1437, 1438, 1442, 1441), (1436, 1439, 1440, 1438), (1424, 1425, 1436, 1435), (1425, 1428, 1439, 1436), (1419, 1430, 1432, 1421), (1421, 1432, 1434, 1427), (1380, 1381, 1415, 1414), (1384, 1385, 1419, 1418), (1381, 1384, 1418, 1415), (1396, 1397, 1431, 1430), (1385, 1396, 1430, 1419), (1359, 1401, 1403, 1361), (1367, 1407, 1409, 1369), (1361, 1403, 1407, 1367), (1391, 1411, 1413, 1393), (1369, 1409, 1411, 1391), (1446, 1447, 1445, 1444), (1450, 1451, 1449, 1448), (1454, 1455, 1453, 1452), (1458, 1459, 1457, 1456), (1452, 1453, 1447, 1446), (1456, 1457, 1451, 1450), (1447, 1450, 1448, 1445), (1455, 1458, 1456, 1453), (1453, 1456, 1450, 1447), (1462, 1463, 1461, 1460), (1466, 1467, 1465, 1464), (1470, 1471, 1469, 1468), (1474, 1475, 1473, 1472), (1468, 1469, 1463, 1462), (1472, 1473, 1467, 1466), (1463, 1466, 1464, 1461), (1471, 1474, 1472, 1469), (1469, 1472, 1466, 1463), (1478, 1479, 1477, 1476), (1482, 1483, 1481, 1480), (1486, 1487, 1485, 1484), (1490, 1491, 1489, 1488), (1484, 1485, 1479, 1478), (1488, 1489, 1483, 1482), (1479, 1482, 1480, 1477), (1487, 1490, 1488, 1485), (1485, 1488, 1482, 1479), (1494, 1495, 1493, 1492), (1498, 1499, 1497, 1496), (1502, 1503, 1501, 1500), (1500, 1501, 1495, 1494), (1504, 1505, 1499, 1498), (1495, 1498, 1496, 1493), (1503, 1506, 1504, 1501), (1501, 1504, 1498, 1495), (1476, 1477, 1455, 1454), (1480, 1481, 1459, 1458), (1477, 1480, 1458, 1455), (1492, 1493, 1471, 1470), (1496, 1497, 1475, 1474), (1493, 1496, 1474, 1471), (1451, 1462, 1460, 1449), (1459, 1470, 1468, 1457), (1457, 1468, 1462, 1451), (1483, 1494, 1492, 1481), (1491, 1502, 1500, 1489), (1489, 1500, 1494, 1483), (1481, 1492, 1470, 1459), (1509, 1510, 1508, 1507), (1515, 1516, 1514, 1513), (1513, 1514, 1510, 1509), (1510, 1512, 1511, 1508), (1517, 1518, 1516, 1515), (1522, 1523, 1521, 1520), (1526, 1527, 1525, 1524), (1530, 1531, 1529, 1528), (1534, 1535, 1533, 1532), (1528, 1529, 1523, 1522), (1532, 1533, 1527, 1526), (1523, 1526, 1524, 1521), (1531, 1534, 1532, 1529), (1529, 1532, 1526, 1523), (1538, 1539, 1537, 1536), (1543, 1544, 1542, 1541), (1547, 1548, 1544, 1543), (1544, 1546, 1545, 1542), (1541, 1542, 1531, 1530), (1542, 1545, 1534, 1531), (1527, 1538, 1536, 1525), (1533, 1540, 1538, 1527), (1520, 1521, 1487, 1486), (1524, 1525, 1491, 1490), (1521, 1524, 1490, 1487), (1536, 1537, 1503, 1502), (1525, 1536, 1502, 1491), (1467, 1509, 1507, 1465), (1475, 1515, 1513, 1473), (1473, 1513, 1509, 1467), (1499, 1519, 1517, 1497), (1497, 1517, 1515, 1475), (202, 203, 823, 822), (199, 202, 822, 820), (246, 247, 845, 844), (250, 251, 849, 848), (247, 250, 848, 845), (262, 263, 861, 860), (266, 267, 865, 864), (263, 266, 864, 861), (251, 262, 860, 849), (203, 246, 844, 823), (1081, 1082, 471, 470), (1079, 1081, 470, 467), (1103, 1104, 515, 514), (1107, 1108, 519, 518), (1104, 1107, 518, 515), (1119, 1120, 531, 530), (1123, 1124, 535, 534), (1120, 1123, 534, 531), (1108, 1119, 530, 519), (1082, 1103, 514, 471), (633, 634, 1339, 1338), (637, 638, 1343, 1342), (634, 637, 1342, 1339), (649, 650, 1355, 1354), (653, 654, 1359, 1358), (650, 653, 1358, 1355), (638, 649, 1354, 1343), (674, 675, 1402, 1401), (675, 677, 1405, 1402), (654, 674, 1401, 1359), (1444, 1445, 776, 775), (1448, 1449, 780, 779), (1445, 1448, 779, 776), (1460, 1461, 792, 791), (1464, 1465, 796, 795), (1461, 1464, 795, 792), (1449, 1460, 791, 780), (1507, 1508, 817, 816), (1508, 1511, 819, 817), (1465, 1507, 816, 796), (89, 536, 537, 91), (137, 539, 541, 139), (145, 546, 548, 147), (139, 541, 546, 145), (169, 557, 559, 171), (177, 565, 567, 179), (171, 559, 565, 177), (147, 548, 557, 169), (225, 591, 593, 227), (233, 599, 601, 235), (227, 593, 599, 233), (257, 623, 625, 259), (265, 631, 633, 267), (259, 625, 631, 265), (235, 601, 623, 257), (179, 567, 591, 225), (91, 537, 539, 137), (865, 1338, 1340, 867), (873, 1346, 1348, 875), (867, 1340, 1346, 873), (897, 1370, 1372, 899), (905, 1378, 1380, 907), (899, 1372, 1378, 905), (875, 1348, 1370, 897), (953, 1414, 1416, 955), (961, 1422, 1424, 963), (955, 1416, 1422, 961), (985, 1435, 1437, 987), (993, 1441, 1443, 995), (987, 1437, 1441, 993), (963, 1424, 1435, 985), (907, 1380, 1414, 953), (359, 679, 678, 357), (407, 683, 681, 405), (415, 690, 688, 413), (413, 688, 683, 407), (439, 701, 699, 437), (447, 709, 707, 445), (445, 707, 701, 439), (437, 699, 690, 415), (495, 735, 733, 493), (503, 743, 741, 501), (501, 741, 735, 495), (527, 767, 765, 525), (535, 775, 773, 533), (533, 773, 767, 527), (525, 765, 743, 503), (493, 733, 709, 447), (405, 681, 679, 359), (1126, 1446, 1444, 1124), (1134, 1454, 1452, 1132), (1132, 1452, 1446, 1126), (1158, 1478, 1476, 1156), (1166, 1486, 1484, 1164), (1164, 1484, 1478, 1158), (1156, 1476, 1454, 1134), (1214, 1522, 1520, 1212), (1222, 1530, 1528, 1220), (1220, 1528, 1522, 1214), (1246, 1543, 1541, 1244), (1254, 1549, 1547, 1252), (1252, 1547, 1543, 1246), (1244, 1541, 1530, 1222), (1212, 1520, 1486, 1166), (0, 268, 269, 1), (2, 3, 271, 270), (4, 272, 273, 5), (273, 275, 7, 5), (8, 9, 277, 276), (3, 8, 276, 271), (0, 2, 270, 268), (269, 272, 4, 1), (15, 283, 284, 16), (284, 286, 18, 16), (282, 283, 15, 14), (19, 20, 288, 287), (25, 26, 294, 293), (20, 25, 293, 288), (31, 32, 300, 299), (37, 38, 306, 305), (32, 37, 305, 300), (26, 31, 299, 294), (48, 316, 317, 49), (315, 316, 48, 47), (44, 312, 315, 47), (317, 323, 55, 49), (59, 327, 328, 60), (326, 327, 59, 58), (82, 350, 351, 83), (349, 350, 82, 81), (78, 346, 349, 81), (351, 357, 89, 83), (55, 323, 326, 58), (328, 346, 78, 60), (7, 275, 282, 14), (9, 19, 287, 277), (286, 312, 44, 18), (92, 93, 361, 360), (98, 99, 367, 366), (93, 98, 366, 361), (104, 105, 373, 372), (110, 111, 379, 378), (105, 110, 378, 373), (99, 104, 372, 367), (180, 181, 449, 448), (186, 187, 455, 454), (181, 186, 454, 449), (192, 193, 461, 460), (198, 199, 467, 466), (193, 198, 466, 461), (187, 192, 460, 455), (111, 180, 448, 379), (38, 92, 360, 306), (537, 679, 680, 538), (678, 679, 537, 536), (544, 686, 687, 545), (685, 686, 544, 543), (540, 682, 685, 543), (687, 693, 551, 545), (555, 697, 698, 556), (696, 697, 555, 554), (578, 720, 721, 579), (719, 720, 578, 577), (574, 716, 719, 577), (721, 727, 585, 579), (551, 693, 696, 554), (698, 716, 574, 556), (589, 731, 732, 590), (730, 731, 589, 588), (798, 800, 658, 656), (806, 807, 665, 664), (658, 800, 801, 659), (801, 806, 664, 659), (812, 813, 671, 670), (818, 819, 677, 676), (813, 818, 676, 671), (807, 812, 670, 665), (585, 727, 730, 588), (732, 798, 656, 590), (680, 682, 540, 538), (820, 821, 1080, 1079), (826, 827, 1086, 1085), (821, 826, 1085, 1080), (832, 833, 1092, 1091), (838, 839, 1098, 1097), (833, 838, 1097, 1092), (827, 832, 1091, 1086), (908, 909, 1168, 1167), (914, 915, 1174, 1173), (909, 914, 1173, 1168), (920, 921, 1180, 1179), (926, 927, 1186, 1185), (921, 926, 1185, 1180), (915, 920, 1179, 1174), (839, 908, 1167, 1098), (996, 997, 1256, 1255), (1002, 1003, 1262, 1261), (997, 1002, 1261, 1256), (1008, 1009, 1268, 1267), (1014, 1015, 1274, 1273), (1009, 1014, 1273, 1268), (1003, 1008, 1267, 1262), (1041, 1300, 1299, 1040), (1299, 1301, 1042, 1040), (1046, 1305, 1304, 1045), (1303, 1305, 1046, 1044), (1047, 1306, 1303, 1044), (1301, 1306, 1047, 1042), (1055, 1314, 1313, 1054), (1312, 1314, 1055, 1053), (1319, 1320, 1061, 1060), (1061, 1320, 1318, 1059), (1313, 1319, 1060, 1054), (1062, 1321, 1312, 1053), (1304, 1321, 1062, 1045), (1063, 1064, 1323, 1322), (1069, 1070, 1329, 1328), (1072, 1331, 1330, 1071), (1330, 1332, 1073, 1071), (1064, 1069, 1328, 1323), (1327, 1331, 1072, 1068), (1075, 1334, 1333, 1074), (1070, 1074, 1333, 1329), (1332, 1334, 1075, 1073), (1077, 1336, 1335, 1076), (1335, 1337, 1078, 1076), (1078, 1337, 1327, 1068), (1015, 1063, 1322, 1274), (1318, 1336, 1077, 1059), (927, 996, 1255, 1186), (1254, 1300, 1041, 995), (1399, 1505, 1504, 1398), (1504, 1506, 1400, 1398), (1400, 1506, 1503, 1397), (1499, 1505, 1399, 1393), (1511, 1512, 1406, 1405), (1514, 1516, 1410, 1408), (1406, 1512, 1510, 1404), (1510, 1514, 1408, 1404), (1412, 1518, 1517, 1411), (1517, 1519, 1413, 1411), (1516, 1518, 1412, 1410), (1429, 1535, 1534, 1428), (1533, 1535, 1429, 1427), (1433, 1539, 1538, 1432), (1537, 1539, 1433, 1431), (1538, 1540, 1434, 1432), (1545, 1546, 1440, 1439), (1442, 1548, 1547, 1441), (1547, 1549, 1443, 1441), (1440, 1546, 1544, 1438), (1544, 1548, 1442, 1438), (1434, 1540, 1533, 1427), (1534, 1545, 1439, 1428), (1413, 1519, 1499, 1393), (1503, 1537, 1431, 1397), (89, 357, 678, 536), (1443, 1549, 1254, 995), (199, 820, 1079, 467), (819, 1511, 1405, 677), (267, 633, 1338, 865), (1124, 1444, 775, 535)])
me_hillmesh.update()

# ---- objects
ob_hill = bpy.data.objects.new('hill', me_hillmesh)

# ---- transforms, parenting, visibility, modifiers, constraints
ob_hill.location = (0.0, 0.0, 0.0)
_m = ob_hill.modifiers.new('ParticleSystem', 'PARTICLE_SYSTEM')
_m = ob_hill.modifiers.new('Auto Smooth', 'NODES')
_m.node_group = ng_auto_smooth
_gi = [s.identifier for s in ng_auto_smooth.interface.items_tree if s.item_type == 'SOCKET' and s.in_out == 'INPUT']
_m[_gi[1]] = 3.142  # Angle

# ---- collection membership
scene.collection.objects.link(ob_hill)

# ---- scene / render settings (as saved in the file)
scene.frame_start = 1; scene.frame_end = 250; scene.frame_set(1)
scene.render.engine = 'BLENDER_EEVEE_NEXT'
scene.cycles.sampling_pattern = 'TABULATED_SOBOL'
scene.cycles.use_light_tree = False
scene.view_settings.view_transform = 'Filmic'
bpy.context.view_layer.update()

# ---- added for rendering (the .blend has no active camera and no usable light): camera, sun
cam_auto = bpy.data.cameras.new('AutoCamera')
cam_auto.lens = 50.0
cam_auto.sensor_width = 36.0
cam_auto.clip_end = 1000.0
ob_auto_camera = bpy.data.objects.new('AutoCamera', cam_auto)
scene.collection.objects.link(ob_auto_camera)
ob_auto_camera.location = (14.8295, -17.1125, 14.067)
ob_auto_camera.rotation_euler = (1.09748, -7.21219e-08, 0.694738)
scene.camera = ob_auto_camera
light_auto_sun = bpy.data.lights.new('AutoSun', 'SUN')
light_auto_sun.energy = 3.0
light_auto_sun.angle = 0.0523599
ob_auto_sun = bpy.data.objects.new('AutoSun', light_auto_sun)
scene.collection.objects.link(ob_auto_sun)
ob_auto_sun.rotation_euler = (0.872665, 0.174533, 0.523599)
bpy.context.view_layer.update()
